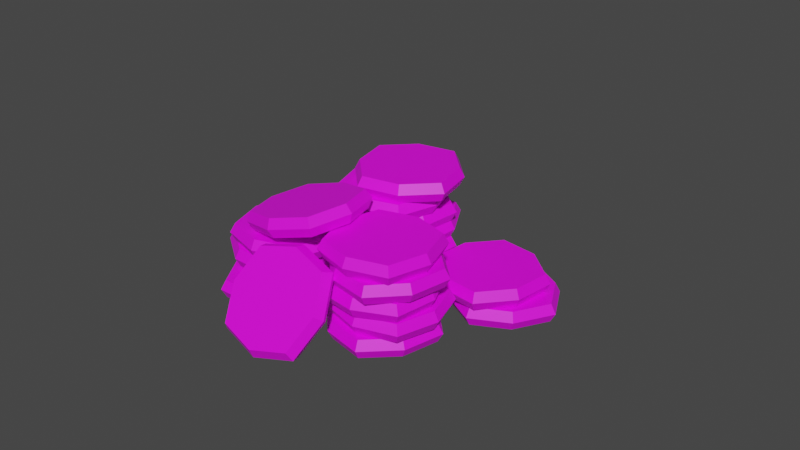 # Source: 20coins.blend  (saved by Blender 2.82.7; exported with 4.5.12 LTS)
import bpy
from mathutils import Matrix  # noqa: F401  (used for matrix-valued properties, if any)

bpy.ops.wm.read_factory_settings(use_empty=True)
scene = bpy.context.scene
scene.name = 'Scene'

# ---- collections
col_collection = bpy.data.collections.new('Collection'); scene.collection.children.link(col_collection)

# ---- images (referenced by path relative to the original .blend; pixels are not part of the script)
import os
ASSET_DIR = os.environ.get("B2B_ASSET_DIR", "")  # directory of the original .blend (textures are referenced by path, not embedded)
HERE = os.path.dirname(os.path.abspath(__file__))  # packed textures are extracted next to this script under _unpacked/

def load_image(name, relpath, width, height, colorspace="sRGB"):
    """Load a texture the original file referenced (path relative to the .blend, or extracted next to this script)."""
    p = next((c for c in (os.path.join(HERE, relpath), os.path.join(ASSET_DIR, relpath)) if relpath and os.path.exists(c)), "")
    if p:
        img = bpy.data.images.load(p, check_existing=True)
        img.name = name
    else:  # same state as the original file: an image datablock whose file is absent (Cycles renders it pink)
        img = bpy.data.images.new(name, width, height)
        img.source = "FILE"
        img.filepath = "//" + (relpath or name)
    img.colorspace_settings.name = colorspace
    return img
img_1coin_png_033 = load_image('1coin.png.033', '1coin.png', 1024, 1024, 'sRGB')
img_1coin_png = load_image('1coin.png', '1coin.png', 1024, 1024, 'sRGB')
img_1coin_png_001 = load_image('1coin.png.001', '1coin.png', 1024, 1024, 'sRGB')
img_1coin_png_002 = load_image('1coin.png.002', '1coin.png', 1024, 1024, 'sRGB')
img_1coin_png_003 = load_image('1coin.png.003', '1coin.png', 1024, 1024, 'sRGB')
img_1coin_png_004 = load_image('1coin.png.004', '1coin.png', 1024, 1024, 'sRGB')
img_1coin_png_005 = load_image('1coin.png.005', '1coin.png', 1024, 1024, 'sRGB')
img_1coin_png_020 = load_image('1coin.png.020', '1coin.png', 1024, 1024, 'sRGB')
img_1coin_png_021 = load_image('1coin.png.021', '1coin.png', 1024, 1024, 'sRGB')
img_1coin_png_022 = load_image('1coin.png.022', '1coin.png', 1024, 1024, 'sRGB')
img_1coin_png_023 = load_image('1coin.png.023', '1coin.png', 1024, 1024, 'sRGB')
img_1coin_png_024 = load_image('1coin.png.024', '1coin.png', 1024, 1024, 'sRGB')
img_1coin_png_025 = load_image('1coin.png.025', '1coin.png', 1024, 1024, 'sRGB')
img_1coin_png_026 = load_image('1coin.png.026', '1coin.png', 1024, 1024, 'sRGB')
img_1coin_png_027 = load_image('1coin.png.027', '1coin.png', 1024, 1024, 'sRGB')
img_1coin_png_028 = load_image('1coin.png.028', '1coin.png', 1024, 1024, 'sRGB')
img_1coin_png_029 = load_image('1coin.png.029', '1coin.png', 1024, 1024, 'sRGB')
img_1coin_png_030 = load_image('1coin.png.030', '1coin.png', 1024, 1024, 'sRGB')
img_1coin_png_031 = load_image('1coin.png.031', '1coin.png', 1024, 1024, 'sRGB')
img_1coin_png_032 = load_image('1coin.png.032', '1coin.png', 1024, 1024, 'sRGB')

# ---- materials (node trees are filled in below, after node groups)
mat_material_034 = bpy.data.materials.new('Material.034')
mat_material_034.use_transparent_shadow = False
mat_material_034.preview_render_type = 'FLAT'
mat_material_002 = bpy.data.materials.new('Material.002')
mat_material_002.use_transparent_shadow = False
mat_material_002.preview_render_type = 'FLAT'
mat_material_001 = bpy.data.materials.new('Material.001')
mat_material_001.use_transparent_shadow = False
mat_material_001.preview_render_type = 'FLAT'
mat_material_003 = bpy.data.materials.new('Material.003')
mat_material_003.use_transparent_shadow = False
mat_material_003.preview_render_type = 'FLAT'
mat_material_004 = bpy.data.materials.new('Material.004')
mat_material_004.use_transparent_shadow = False
mat_material_004.preview_render_type = 'FLAT'
mat_material_005 = bpy.data.materials.new('Material.005')
mat_material_005.use_transparent_shadow = False
mat_material_005.preview_render_type = 'FLAT'
mat_material_006 = bpy.data.materials.new('Material.006')
mat_material_006.use_transparent_shadow = False
mat_material_006.preview_render_type = 'FLAT'
mat_material_021 = bpy.data.materials.new('Material.021')
mat_material_021.use_transparent_shadow = False
mat_material_021.preview_render_type = 'FLAT'
mat_material_022 = bpy.data.materials.new('Material.022')
mat_material_022.use_transparent_shadow = False
mat_material_022.preview_render_type = 'FLAT'
mat_material_023 = bpy.data.materials.new('Material.023')
mat_material_023.use_transparent_shadow = False
mat_material_023.preview_render_type = 'FLAT'
mat_material_024 = bpy.data.materials.new('Material.024')
mat_material_024.use_transparent_shadow = False
mat_material_024.preview_render_type = 'FLAT'
mat_material_025 = bpy.data.materials.new('Material.025')
mat_material_025.use_transparent_shadow = False
mat_material_025.preview_render_type = 'FLAT'
mat_material_026 = bpy.data.materials.new('Material.026')
mat_material_026.use_transparent_shadow = False
mat_material_026.preview_render_type = 'FLAT'
mat_material_027 = bpy.data.materials.new('Material.027')
mat_material_027.use_transparent_shadow = False
mat_material_027.preview_render_type = 'FLAT'
mat_material_028 = bpy.data.materials.new('Material.028')
mat_material_028.use_transparent_shadow = False
mat_material_028.preview_render_type = 'FLAT'
mat_material_029 = bpy.data.materials.new('Material.029')
mat_material_029.use_transparent_shadow = False
mat_material_029.preview_render_type = 'FLAT'
mat_material_030 = bpy.data.materials.new('Material.030')
mat_material_030.use_transparent_shadow = False
mat_material_030.preview_render_type = 'FLAT'
mat_material_031 = bpy.data.materials.new('Material.031')
mat_material_031.use_transparent_shadow = False
mat_material_031.preview_render_type = 'FLAT'
mat_material_032 = bpy.data.materials.new('Material.032')
mat_material_032.use_transparent_shadow = False
mat_material_032.preview_render_type = 'FLAT'
mat_material_033 = bpy.data.materials.new('Material.033')
mat_material_033.use_transparent_shadow = False
mat_material_033.preview_render_type = 'FLAT'

# ---- material node trees
mat_material_034.use_nodes = True; mat_material_034.node_tree.nodes.clear()
_N = mat_material_034.node_tree.nodes; _L = mat_material_034.node_tree.links
n0 = _N.new('ShaderNodeOutputMaterial'); n0.name = 'Material Output'; n0.location = (300, 300)
n1 = _N.new('ShaderNodeBsdfPrincipled'); n1.name = 'Principled BSDF'; n1.location = (10, 300)
n1.distribution = 'GGX'
n1.subsurface_method = 'BURLEY'
n1.inputs[3].default_value = 1.45
n1.inputs[27].default_value = (0.0, 0.0, 0.0, 1.0)
n1.inputs[28].default_value = 1.0
n2 = _N.new('ShaderNodeTexImage'); n2.name = 'Image Texture'; n2.location = (-280, 280)
n2.image = img_1coin_png_033
_L.new(n1.outputs[0], n0.inputs[0])
_L.new(n2.outputs[0], n1.inputs[0])
n0.is_active_output = True
mat_material_002.use_nodes = True; mat_material_002.node_tree.nodes.clear()
_N = mat_material_002.node_tree.nodes; _L = mat_material_002.node_tree.links
n0 = _N.new('ShaderNodeOutputMaterial'); n0.name = 'Material Output'; n0.location = (300, 300)
n1 = _N.new('ShaderNodeBsdfPrincipled'); n1.name = 'Principled BSDF'; n1.location = (10, 300)
n1.distribution = 'GGX'
n1.subsurface_method = 'BURLEY'
n1.inputs[3].default_value = 1.45
n1.inputs[27].default_value = (0.0, 0.0, 0.0, 1.0)
n1.inputs[28].default_value = 1.0
n2 = _N.new('ShaderNodeTexImage'); n2.name = 'Image Texture'; n2.location = (-280, 280)
n2.image = img_1coin_png
_L.new(n1.outputs[0], n0.inputs[0])
_L.new(n2.outputs[0], n1.inputs[0])
n0.is_active_output = True
mat_material_001.use_nodes = True; mat_material_001.node_tree.nodes.clear()
_N = mat_material_001.node_tree.nodes; _L = mat_material_001.node_tree.links
n0 = _N.new('ShaderNodeOutputMaterial'); n0.name = 'Material Output'; n0.location = (300, 300)
n1 = _N.new('ShaderNodeBsdfPrincipled'); n1.name = 'Principled BSDF'; n1.location = (10, 300)
n1.distribution = 'GGX'
n1.subsurface_method = 'BURLEY'
n1.inputs[3].default_value = 1.45
n1.inputs[27].default_value = (0.0, 0.0, 0.0, 1.0)
n1.inputs[28].default_value = 1.0
n2 = _N.new('ShaderNodeTexImage'); n2.name = 'Image Texture'; n2.location = (-280, 280)
n2.image = img_1coin_png_001
_L.new(n1.outputs[0], n0.inputs[0])
_L.new(n2.outputs[0], n1.inputs[0])
n0.is_active_output = True
mat_material_003.use_nodes = True; mat_material_003.node_tree.nodes.clear()
_N = mat_material_003.node_tree.nodes; _L = mat_material_003.node_tree.links
n0 = _N.new('ShaderNodeOutputMaterial'); n0.name = 'Material Output'; n0.location = (300, 300)
n1 = _N.new('ShaderNodeBsdfPrincipled'); n1.name = 'Principled BSDF'; n1.location = (10, 300)
n1.distribution = 'GGX'
n1.subsurface_method = 'BURLEY'
n1.inputs[3].default_value = 1.45
n1.inputs[27].default_value = (0.0, 0.0, 0.0, 1.0)
n1.inputs[28].default_value = 1.0
n2 = _N.new('ShaderNodeTexImage'); n2.name = 'Image Texture'; n2.location = (-280, 280)
n2.image = img_1coin_png_002
_L.new(n1.outputs[0], n0.inputs[0])
_L.new(n2.outputs[0], n1.inputs[0])
n0.is_active_output = True
mat_material_004.use_nodes = True; mat_material_004.node_tree.nodes.clear()
_N = mat_material_004.node_tree.nodes; _L = mat_material_004.node_tree.links
n0 = _N.new('ShaderNodeOutputMaterial'); n0.name = 'Material Output'; n0.location = (300, 300)
n1 = _N.new('ShaderNodeBsdfPrincipled'); n1.name = 'Principled BSDF'; n1.location = (10, 300)
n1.distribution = 'GGX'
n1.subsurface_method = 'BURLEY'
n1.inputs[3].default_value = 1.45
n1.inputs[27].default_value = (0.0, 0.0, 0.0, 1.0)
n1.inputs[28].default_value = 1.0
n2 = _N.new('ShaderNodeTexImage'); n2.name = 'Image Texture'; n2.location = (-280, 280)
n2.image = img_1coin_png_003
_L.new(n1.outputs[0], n0.inputs[0])
_L.new(n2.outputs[0], n1.inputs[0])
n0.is_active_output = True
mat_material_005.use_nodes = True; mat_material_005.node_tree.nodes.clear()
_N = mat_material_005.node_tree.nodes; _L = mat_material_005.node_tree.links
n0 = _N.new('ShaderNodeOutputMaterial'); n0.name = 'Material Output'; n0.location = (300, 300)
n1 = _N.new('ShaderNodeBsdfPrincipled'); n1.name = 'Principled BSDF'; n1.location = (10, 300)
n1.distribution = 'GGX'
n1.subsurface_method = 'BURLEY'
n1.inputs[3].default_value = 1.45
n1.inputs[27].default_value = (0.0, 0.0, 0.0, 1.0)
n1.inputs[28].default_value = 1.0
n2 = _N.new('ShaderNodeTexImage'); n2.name = 'Image Texture'; n2.location = (-280, 280)
n2.image = img_1coin_png_004
_L.new(n1.outputs[0], n0.inputs[0])
_L.new(n2.outputs[0], n1.inputs[0])
n0.is_active_output = True
mat_material_006.use_nodes = True; mat_material_006.node_tree.nodes.clear()
_N = mat_material_006.node_tree.nodes; _L = mat_material_006.node_tree.links
n0 = _N.new('ShaderNodeOutputMaterial'); n0.name = 'Material Output'; n0.location = (300, 300)
n1 = _N.new('ShaderNodeBsdfPrincipled'); n1.name = 'Principled BSDF'; n1.location = (10, 300)
n1.distribution = 'GGX'
n1.subsurface_method = 'BURLEY'
n1.inputs[3].default_value = 1.45
n1.inputs[27].default_value = (0.0, 0.0, 0.0, 1.0)
n1.inputs[28].default_value = 1.0
n2 = _N.new('ShaderNodeTexImage'); n2.name = 'Image Texture'; n2.location = (-280, 280)
n2.image = img_1coin_png_005
_L.new(n1.outputs[0], n0.inputs[0])
_L.new(n2.outputs[0], n1.inputs[0])
n0.is_active_output = True
mat_material_021.use_nodes = True; mat_material_021.node_tree.nodes.clear()
_N = mat_material_021.node_tree.nodes; _L = mat_material_021.node_tree.links
n0 = _N.new('ShaderNodeOutputMaterial'); n0.name = 'Material Output'; n0.location = (300, 300)
n1 = _N.new('ShaderNodeBsdfPrincipled'); n1.name = 'Principled BSDF'; n1.location = (10, 300)
n1.distribution = 'GGX'
n1.subsurface_method = 'BURLEY'
n1.inputs[3].default_value = 1.45
n1.inputs[27].default_value = (0.0, 0.0, 0.0, 1.0)
n1.inputs[28].default_value = 1.0
n2 = _N.new('ShaderNodeTexImage'); n2.name = 'Image Texture'; n2.location = (-280, 280)
n2.image = img_1coin_png_020
_L.new(n1.outputs[0], n0.inputs[0])
_L.new(n2.outputs[0], n1.inputs[0])
n0.is_active_output = True
mat_material_022.use_nodes = True; mat_material_022.node_tree.nodes.clear()
_N = mat_material_022.node_tree.nodes; _L = mat_material_022.node_tree.links
n0 = _N.new('ShaderNodeOutputMaterial'); n0.name = 'Material Output'; n0.location = (300, 300)
n1 = _N.new('ShaderNodeBsdfPrincipled'); n1.name = 'Principled BSDF'; n1.location = (10, 300)
n1.distribution = 'GGX'
n1.subsurface_method = 'BURLEY'
n1.inputs[3].default_value = 1.45
n1.inputs[27].default_value = (0.0, 0.0, 0.0, 1.0)
n1.inputs[28].default_value = 1.0
n2 = _N.new('ShaderNodeTexImage'); n2.name = 'Image Texture'; n2.location = (-280, 280)
n2.image = img_1coin_png_021
_L.new(n1.outputs[0], n0.inputs[0])
_L.new(n2.outputs[0], n1.inputs[0])
n0.is_active_output = True
mat_material_023.use_nodes = True; mat_material_023.node_tree.nodes.clear()
_N = mat_material_023.node_tree.nodes; _L = mat_material_023.node_tree.links
n0 = _N.new('ShaderNodeOutputMaterial'); n0.name = 'Material Output'; n0.location = (300, 300)
n1 = _N.new('ShaderNodeBsdfPrincipled'); n1.name = 'Principled BSDF'; n1.location = (10, 300)
n1.distribution = 'GGX'
n1.subsurface_method = 'BURLEY'
n1.inputs[3].default_value = 1.45
n1.inputs[27].default_value = (0.0, 0.0, 0.0, 1.0)
n1.inputs[28].default_value = 1.0
n2 = _N.new('ShaderNodeTexImage'); n2.name = 'Image Texture'; n2.location = (-280, 280)
n2.image = img_1coin_png_022
_L.new(n1.outputs[0], n0.inputs[0])
_L.new(n2.outputs[0], n1.inputs[0])
n0.is_active_output = True
mat_material_024.use_nodes = True; mat_material_024.node_tree.nodes.clear()
_N = mat_material_024.node_tree.nodes; _L = mat_material_024.node_tree.links
n0 = _N.new('ShaderNodeOutputMaterial'); n0.name = 'Material Output'; n0.location = (300, 300)
n1 = _N.new('ShaderNodeBsdfPrincipled'); n1.name = 'Principled BSDF'; n1.location = (10, 300)
n1.distribution = 'GGX'
n1.subsurface_method = 'BURLEY'
n1.inputs[3].default_value = 1.45
n1.inputs[27].default_value = (0.0, 0.0, 0.0, 1.0)
n1.inputs[28].default_value = 1.0
n2 = _N.new('ShaderNodeTexImage'); n2.name = 'Image Texture'; n2.location = (-280, 280)
n2.image = img_1coin_png_023
_L.new(n1.outputs[0], n0.inputs[0])
_L.new(n2.outputs[0], n1.inputs[0])
n0.is_active_output = True
mat_material_025.use_nodes = True; mat_material_025.node_tree.nodes.clear()
_N = mat_material_025.node_tree.nodes; _L = mat_material_025.node_tree.links
n0 = _N.new('ShaderNodeOutputMaterial'); n0.name = 'Material Output'; n0.location = (300, 300)
n1 = _N.new('ShaderNodeBsdfPrincipled'); n1.name = 'Principled BSDF'; n1.location = (10, 300)
n1.distribution = 'GGX'
n1.subsurface_method = 'BURLEY'
n1.inputs[3].default_value = 1.45
n1.inputs[27].default_value = (0.0, 0.0, 0.0, 1.0)
n1.inputs[28].default_value = 1.0
n2 = _N.new('ShaderNodeTexImage'); n2.name = 'Image Texture'; n2.location = (-280, 280)
n2.image = img_1coin_png_024
_L.new(n1.outputs[0], n0.inputs[0])
_L.new(n2.outputs[0], n1.inputs[0])
n0.is_active_output = True
mat_material_026.use_nodes = True; mat_material_026.node_tree.nodes.clear()
_N = mat_material_026.node_tree.nodes; _L = mat_material_026.node_tree.links
n0 = _N.new('ShaderNodeOutputMaterial'); n0.name = 'Material Output'; n0.location = (300, 300)
n1 = _N.new('ShaderNodeBsdfPrincipled'); n1.name = 'Principled BSDF'; n1.location = (10, 300)
n1.distribution = 'GGX'
n1.subsurface_method = 'BURLEY'
n1.inputs[3].default_value = 1.45
n1.inputs[27].default_value = (0.0, 0.0, 0.0, 1.0)
n1.inputs[28].default_value = 1.0
n2 = _N.new('ShaderNodeTexImage'); n2.name = 'Image Texture'; n2.location = (-280, 280)
n2.image = img_1coin_png_025
_L.new(n1.outputs[0], n0.inputs[0])
_L.new(n2.outputs[0], n1.inputs[0])
n0.is_active_output = True
mat_material_027.use_nodes = True; mat_material_027.node_tree.nodes.clear()
_N = mat_material_027.node_tree.nodes; _L = mat_material_027.node_tree.links
n0 = _N.new('ShaderNodeOutputMaterial'); n0.name = 'Material Output'; n0.location = (300, 300)
n1 = _N.new('ShaderNodeBsdfPrincipled'); n1.name = 'Principled BSDF'; n1.location = (10, 300)
n1.distribution = 'GGX'
n1.subsurface_method = 'BURLEY'
n1.inputs[3].default_value = 1.45
n1.inputs[27].default_value = (0.0, 0.0, 0.0, 1.0)
n1.inputs[28].default_value = 1.0
n2 = _N.new('ShaderNodeTexImage'); n2.name = 'Image Texture'; n2.location = (-280, 280)
n2.image = img_1coin_png_026
_L.new(n1.outputs[0], n0.inputs[0])
_L.new(n2.outputs[0], n1.inputs[0])
n0.is_active_output = True
mat_material_028.use_nodes = True; mat_material_028.node_tree.nodes.clear()
_N = mat_material_028.node_tree.nodes; _L = mat_material_028.node_tree.links
n0 = _N.new('ShaderNodeOutputMaterial'); n0.name = 'Material Output'; n0.location = (300, 300)
n1 = _N.new('ShaderNodeBsdfPrincipled'); n1.name = 'Principled BSDF'; n1.location = (10, 300)
n1.distribution = 'GGX'
n1.subsurface_method = 'BURLEY'
n1.inputs[3].default_value = 1.45
n1.inputs[27].default_value = (0.0, 0.0, 0.0, 1.0)
n1.inputs[28].default_value = 1.0
n2 = _N.new('ShaderNodeTexImage'); n2.name = 'Image Texture'; n2.location = (-280, 280)
n2.image = img_1coin_png_027
_L.new(n1.outputs[0], n0.inputs[0])
_L.new(n2.outputs[0], n1.inputs[0])
n0.is_active_output = True
mat_material_029.use_nodes = True; mat_material_029.node_tree.nodes.clear()
_N = mat_material_029.node_tree.nodes; _L = mat_material_029.node_tree.links
n0 = _N.new('ShaderNodeOutputMaterial'); n0.name = 'Material Output'; n0.location = (300, 300)
n1 = _N.new('ShaderNodeBsdfPrincipled'); n1.name = 'Principled BSDF'; n1.location = (10, 300)
n1.distribution = 'GGX'
n1.subsurface_method = 'BURLEY'
n1.inputs[3].default_value = 1.45
n1.inputs[27].default_value = (0.0, 0.0, 0.0, 1.0)
n1.inputs[28].default_value = 1.0
n2 = _N.new('ShaderNodeTexImage'); n2.name = 'Image Texture'; n2.location = (-280, 280)
n2.image = img_1coin_png_028
_L.new(n1.outputs[0], n0.inputs[0])
_L.new(n2.outputs[0], n1.inputs[0])
n0.is_active_output = True
mat_material_030.use_nodes = True; mat_material_030.node_tree.nodes.clear()
_N = mat_material_030.node_tree.nodes; _L = mat_material_030.node_tree.links
n0 = _N.new('ShaderNodeOutputMaterial'); n0.name = 'Material Output'; n0.location = (300, 300)
n1 = _N.new('ShaderNodeBsdfPrincipled'); n1.name = 'Principled BSDF'; n1.location = (10, 300)
n1.distribution = 'GGX'
n1.subsurface_method = 'BURLEY'
n1.inputs[3].default_value = 1.45
n1.inputs[27].default_value = (0.0, 0.0, 0.0, 1.0)
n1.inputs[28].default_value = 1.0
n2 = _N.new('ShaderNodeTexImage'); n2.name = 'Image Texture'; n2.location = (-280, 280)
n2.image = img_1coin_png_029
_L.new(n1.outputs[0], n0.inputs[0])
_L.new(n2.outputs[0], n1.inputs[0])
n0.is_active_output = True
mat_material_031.use_nodes = True; mat_material_031.node_tree.nodes.clear()
_N = mat_material_031.node_tree.nodes; _L = mat_material_031.node_tree.links
n0 = _N.new('ShaderNodeOutputMaterial'); n0.name = 'Material Output'; n0.location = (300, 300)
n1 = _N.new('ShaderNodeBsdfPrincipled'); n1.name = 'Principled BSDF'; n1.location = (10, 300)
n1.distribution = 'GGX'
n1.subsurface_method = 'BURLEY'
n1.inputs[3].default_value = 1.45
n1.inputs[27].default_value = (0.0, 0.0, 0.0, 1.0)
n1.inputs[28].default_value = 1.0
n2 = _N.new('ShaderNodeTexImage'); n2.name = 'Image Texture'; n2.location = (-280, 280)
n2.image = img_1coin_png_030
_L.new(n1.outputs[0], n0.inputs[0])
_L.new(n2.outputs[0], n1.inputs[0])
n0.is_active_output = True
mat_material_032.use_nodes = True; mat_material_032.node_tree.nodes.clear()
_N = mat_material_032.node_tree.nodes; _L = mat_material_032.node_tree.links
n0 = _N.new('ShaderNodeOutputMaterial'); n0.name = 'Material Output'; n0.location = (300, 300)
n1 = _N.new('ShaderNodeBsdfPrincipled'); n1.name = 'Principled BSDF'; n1.location = (10, 300)
n1.distribution = 'GGX'
n1.subsurface_method = 'BURLEY'
n1.inputs[3].default_value = 1.45
n1.inputs[27].default_value = (0.0, 0.0, 0.0, 1.0)
n1.inputs[28].default_value = 1.0
n2 = _N.new('ShaderNodeTexImage'); n2.name = 'Image Texture'; n2.location = (-280, 280)
n2.image = img_1coin_png_031
_L.new(n1.outputs[0], n0.inputs[0])
_L.new(n2.outputs[0], n1.inputs[0])
n0.is_active_output = True
mat_material_033.use_nodes = True; mat_material_033.node_tree.nodes.clear()
_N = mat_material_033.node_tree.nodes; _L = mat_material_033.node_tree.links
n0 = _N.new('ShaderNodeOutputMaterial'); n0.name = 'Material Output'; n0.location = (300, 300)
n1 = _N.new('ShaderNodeBsdfPrincipled'); n1.name = 'Principled BSDF'; n1.location = (10, 300)
n1.distribution = 'GGX'
n1.subsurface_method = 'BURLEY'
n1.inputs[3].default_value = 1.45
n1.inputs[27].default_value = (0.0, 0.0, 0.0, 1.0)
n1.inputs[28].default_value = 1.0
n2 = _N.new('ShaderNodeTexImage'); n2.name = 'Image Texture'; n2.location = (-280, 280)
n2.image = img_1coin_png_032
_L.new(n1.outputs[0], n0.inputs[0])
_L.new(n2.outputs[0], n1.inputs[0])
n0.is_active_output = True

# ---- world
world_world = bpy.data.worlds.new('World'); scene.world = world_world
world_world.use_nodes = True; world_world.node_tree.nodes.clear()
_N = world_world.node_tree.nodes; _L = world_world.node_tree.links
n0 = _N.new('ShaderNodeOutputWorld'); n0.name = 'World Output'; n0.location = (300, 300)
n1 = _N.new('ShaderNodeBackground'); n1.name = 'Background'; n1.location = (10, 300)
n1.inputs[0].default_value = (0.05088, 0.05088, 0.05088, 1.0)
_L.new(n1.outputs[0], n0.inputs[0])
n0.is_active_output = True
world_world.color = (0.05088, 0.05088, 0.05088)
world_world.use_sun_shadow = False
world_world.sun_shadow_jitter_overblur = 0.0

# ---- meshes
me_cube_033 = bpy.data.meshes.new('Cube.033')
me_cube_033.from_pydata([(-0.294, 3.553, 0.355), (-0.294, 3.553, 0.005), (-0.294, 2.153, 0.355), (-0.294, 2.153, 0.005), (-1.694, 3.553, 0.355), (-1.694, 3.553, 0.005), (-1.694, 2.153, 0.355), (-1.694, 2.153, 0.005), (-1.904, 2.853, 0.005), (-0.08402, 2.853, 0.355), (-1.904, 2.853, 0.355), (-0.08402, 2.853, 0.005), (-0.994, 3.763, 0.005), (-0.994, 1.943, 0.355), (-0.994, 1.943, 0.005), (-0.994, 3.763, 0.355), (-0.994, 2.853, 0.005), (-0.994, 2.853, 0.355), (-0.224, 3.623, 0.18), (-1.764, 2.083, 0.18), (-0.224, 2.083, 0.18), (-1.764, 3.623, 0.18), (0.006978, 2.853, 0.18), (-1.995, 2.853, 0.18), (-0.994, 3.854, 0.18), (-0.994, 1.852, 0.18), (1.346, -1.533, 0.355), (1.346, -1.533, 0.005), (0.2044, -2.343, 0.355), (0.2044, -2.343, 0.005), (0.5362, -0.3914, 0.355), (0.5362, -0.3914, 0.005), (-0.6057, -1.201, 0.355), (-0.6057, -1.201, 0.005), (-0.1563, -0.6252, 0.005), (0.8968, -2.11, 0.355), (-0.1563, -0.6252, 0.355), (0.8968, -2.11, 0.005), (1.112, -0.8408, 0.005), (-0.3719, -1.894, 0.355), (-0.3719, -1.894, 0.005), (1.112, -0.8408, 0.355), (0.3703, -1.367, 0.005), (0.3703, -1.367, 0.355), (1.444, -1.55, 0.18), (-0.7033, -1.185, 0.18), (0.1878, -2.441, 0.18), (0.5528, -0.2938, 0.18), (0.9495, -2.184, 0.18), (-0.2089, -0.5509, 0.18), (1.187, -0.7882, 0.18), (-0.4462, -1.947, 0.18), (1.432, -1.001, 0.7099), (1.432, -1.001, 0.3599), (0.8408, -2.27, 0.7099), (0.8408, -2.27, 0.3599), (0.1631, -0.4098, 0.7099), (0.1631, -0.4098, 0.3599), (-0.4282, -1.679, 0.7099), (-0.4282, -1.679, 0.3599), (-0.3229, -0.9556, 0.3599), (1.327, -1.724, 0.7099), (-0.3229, -0.9556, 0.7099), (1.327, -1.724, 0.3599), (0.8863, -0.5151, 0.3599), (0.1176, -2.165, 0.7099), (0.1176, -2.165, 0.3599), (0.8863, -0.5151, 0.7099), (0.5019, -1.34, 0.3599), (0.5019, -1.34, 0.7099), (1.525, -0.9673, 0.5349), (-0.5212, -1.713, 0.5349), (0.8747, -2.363, 0.5349), (0.1292, -0.3168, 0.5349), (1.409, -1.763, 0.5349), (-0.4054, -0.9172, 0.5349), (0.9247, -0.4327, 0.5349), (0.07916, -2.247, 0.5349), (1.247, -0.9077, 1.065), (1.247, -0.9077, 0.7148), (0.8299, -2.244, 1.065), (0.8299, -2.244, 0.7148), (-0.08941, -0.4906, 1.065), (-0.08941, -0.4906, 0.7148), (-0.5065, -1.827, 1.065), (-0.5065, -1.827, 0.7148), (-0.4984, -1.096, 0.7148), (1.239, -1.638, 1.065), (-0.4984, -1.096, 1.065), (1.239, -1.638, 0.7148), (0.6414, -0.4987, 0.7148), (0.09916, -2.236, 1.065), (0.09916, -2.236, 0.7148), (0.6414, -0.4987, 1.065), (0.3703, -1.367, 0.7148), (0.3703, -1.367, 1.065), (1.335, -0.8617, 0.8898), (-0.5942, -1.873, 0.8898), (0.8759, -2.332, 0.8898), (-0.1354, -0.4029, 0.8898), (1.326, -1.666, 0.8898), (-0.5853, -1.069, 0.8898), (0.6685, -0.4118, 0.8898), (0.07205, -2.323, 0.8898), (1.451, -1.542, 1.42), (1.451, -1.542, 1.07), (0.3404, -2.395, 1.42), (0.3404, -2.395, 1.07), (0.5975, -0.4318, 1.42), (0.5975, -0.4318, 1.07), (-0.5126, -1.285, 1.42), (-0.5126, -1.285, 1.07), (-0.08553, -0.6918, 1.07), (1.023, -2.135, 1.42), (-0.08553, -0.6918, 1.42), (1.023, -2.135, 1.07), (1.191, -0.8589, 1.07), (-0.2526, -1.968, 1.42), (-0.2526, -1.968, 1.07), (1.191, -0.8589, 1.42), (0.4689, -1.413, 1.07), (0.4689, -1.413, 1.42), (1.549, -1.555, 1.245), (-0.6108, -1.272, 1.245), (0.3276, -2.493, 1.245), (0.6103, -0.3336, 1.245), (1.079, -2.207, 1.245), (-0.141, -0.6196, 1.245), (1.263, -0.8034, 1.245), (-0.3248, -2.023, 1.245), (1.3, -1.029, 1.775), (1.3, -1.029, 1.425), (0.7091, -2.298, 1.775), (0.7091, -2.298, 1.425), (0.03142, -0.4372, 1.775), (0.03142, -0.4372, 1.425), (-0.5599, -1.706, 1.775), (-0.5599, -1.706, 1.425), (-0.4546, -0.983, 1.425), (1.195, -1.752, 1.775), (-0.4546, -0.983, 1.775), (1.195, -1.752, 1.425), (0.7546, -0.5425, 1.425), (-0.01408, -2.192, 1.775), (-0.01408, -2.192, 1.425), (0.7546, -0.5425, 1.775), (0.3703, -1.367, 1.425), (0.3703, -1.367, 1.775), (1.393, -0.9946, 1.6), (-0.6529, -1.74, 1.6), (0.743, -2.391, 1.6), (-0.002462, -0.3442, 1.6), (1.278, -1.79, 1.6), (-0.5371, -0.9446, 1.6), (0.7931, -0.46, 1.6), (-0.05252, -2.275, 1.6), (0.8674, 1.291, 0.355), (0.8674, 1.291, 0.005), (0.2761, 0.02165, 0.355), (0.2761, 0.02165, 0.005), (-0.4016, 1.882, 0.355), (-0.4016, 1.882, 0.005), (-0.9929, 0.613, 0.355), (-0.9929, 0.613, 0.005), (-0.8876, 1.336, 0.005), (0.7621, 0.5674, 0.355), (-0.8876, 1.336, 0.355), (0.7621, 0.5674, 0.005), (0.3216, 1.777, 0.005), (-0.4471, 0.127, 0.355), (-0.4471, 0.127, 0.005), (0.3216, 1.777, 0.355), (-0.06273, 0.9518, 0.005), (-0.06273, 0.9518, 0.355), (0.9604, 1.325, 0.18), (-1.086, 0.5791, 0.18), (0.31, -0.07137, 0.18), (-0.4355, 1.975, 0.18), (0.8446, 0.529, 0.18), (-0.9701, 1.375, 0.18), (0.3601, 1.859, 0.18), (-0.4855, 0.04447, 0.18), (1.03, 0.8834, 0.7162), (1.03, 0.8834, 0.3662), (0.01917, -0.08572, 0.7162), (0.01917, -0.08572, 0.3662), (0.06046, 1.894, 0.7162), (0.06046, 1.894, 0.3662), (-0.9499, 0.9247, 0.7162), (-0.9499, 0.9247, 0.3662), (-0.5901, 1.561, 0.3662), (0.6697, 0.2473, 0.7162), (-0.5901, 1.561, 0.7162), (0.6697, 0.2473, 0.3662), (0.6966, 1.534, 0.3662), (-0.6169, 0.2741, 0.7162), (-0.6169, 0.2741, 0.3662), (0.6966, 1.534, 0.7162), (0.03982, 0.904, 0.3662), (0.03982, 0.904, 0.7162), (1.129, 0.8813, 0.5412), (-1.049, 0.9267, 0.5412), (0.01711, -0.1847, 0.5412), (0.06252, 1.993, 0.5412), (0.7327, 0.1816, 0.5412), (-0.6531, 1.626, 0.5412), (0.7622, 1.597, 0.5412), (-0.6826, 0.2111, 0.5412), (0.9527, 1.605, 1.063), (0.9527, 1.605, 0.7129), (0.6512, 0.2383, 1.063), (0.6512, 0.2383, 0.7129), (-0.4144, 1.907, 1.063), (-0.4144, 1.907, 0.7129), (-0.7159, 0.5399, 1.063), (-0.7159, 0.5399, 0.7129), (-0.7702, 1.269, 0.7129), (1.007, 0.8767, 1.063), (-0.7702, 1.269, 1.063), (1.007, 0.8767, 0.7129), (0.3144, 1.961, 0.7129), (-0.07761, 0.184, 1.063), (-0.07761, 0.184, 0.7129), (0.3144, 1.961, 1.063), (0.1184, 1.073, 0.7129), (0.1184, 1.073, 1.063), (1.036, 1.659, 0.8879), (-0.7994, 0.4866, 0.8879), (0.7045, 0.1549, 0.8879), (-0.4677, 1.99, 0.8879), (1.096, 0.8571, 0.8879), (-0.8591, 1.288, 0.8879), (0.334, 2.05, 0.8879), (-0.09721, 0.09517, 0.8879), (1.028, 0.8511, 1.417), (1.028, 0.8511, 1.067), (-0.01314, -0.08451, 1.417), (-0.01314, -0.08451, 1.067), (0.09277, 1.893, 1.417), (0.09277, 1.893, 1.067), (-0.9487, 0.957, 1.417), (-0.9487, 0.957, 1.067), (-0.5683, 1.581, 1.067), (0.6479, 0.2271, 1.417), (-0.5683, 1.581, 1.417), (0.6479, 0.2271, 1.067), (0.7168, 1.512, 1.067), (-0.6372, 0.2959, 1.417), (-0.6372, 0.2959, 1.067), (0.7168, 1.512, 1.417), (0.03982, 0.904, 1.067), (0.03982, 0.904, 1.417), (1.127, 0.8458, 1.242), (-1.048, 0.9623, 1.242), (-0.01844, -0.1834, 1.242), (0.09807, 1.991, 1.242), (0.7088, 0.1594, 1.242), (-0.6291, 1.649, 1.242), (0.7845, 1.573, 1.242), (-0.7048, 0.2351, 1.242), (0.8989, 1.09, 1.771), (0.8989, 1.09, 1.421), (0.3076, -0.1787, 1.771), (0.3076, -0.1787, 1.421), (-0.3701, 1.682, 1.771), (-0.3701, 1.682, 1.421), (-0.9614, 0.4126, 1.771), (-0.9614, 0.4126, 1.421), (-0.8561, 1.136, 1.421), (0.7936, 0.3671, 1.771), (-0.8561, 1.136, 1.771), (0.7936, 0.3671, 1.421), (0.3531, 1.576, 1.421), (-0.4156, -0.07339, 1.771), (-0.4156, -0.07339, 1.421), (0.3531, 1.576, 1.771), (-0.03127, 0.7515, 1.421), (-0.03127, 0.7515, 1.771), (0.9919, 1.124, 1.596), (-1.054, 0.3787, 1.596), (0.3415, -0.2717, 1.596), (-0.404, 1.775, 1.596), (0.8761, 0.3287, 1.596), (-0.9386, 1.174, 1.596), (0.3915, 1.659, 1.596), (-0.4541, -0.1559, 1.596), (0.9117, 1.543, 2.125), (0.9117, 1.543, 1.775), (0.9899, 0.1454, 2.125), (0.9899, 0.1454, 1.775), (-0.4861, 1.465, 2.125), (-0.4861, 1.465, 1.775), (-0.4079, 0.06719, 2.125), (-0.4079, 0.06719, 1.775), (-0.6567, 0.7544, 1.775), (1.16, 0.856, 2.125), (-0.6567, 0.7544, 2.125), (1.16, 0.856, 1.775), (0.2011, 1.714, 1.775), (0.3027, -0.1034, 2.125), (0.3027, -0.1034, 1.775), (0.2011, 1.714, 2.125), (0.2519, 0.8052, 1.775), (0.2519, 0.8052, 2.125), (0.9777, 1.617, 1.95), (-0.4739, -0.006611, 1.95), (1.064, 0.07941, 1.95), (-0.5599, 1.531, 1.95), (1.251, 0.8611, 1.95), (-0.7475, 0.7493, 1.95), (0.196, 1.805, 1.95), (0.3078, -0.1942, 1.95), (-0.9861, 0.05478, 0.355), (-0.9861, 0.05478, 0.005), (-1.229, -1.324, 0.355), (-1.229, -1.324, 0.005), (-2.365, 0.2979, 0.355), (-2.365, 0.2979, 0.005), (-2.608, -1.081, 0.355), (-2.608, -1.081, 0.005), (-2.693, -0.355, 0.005), (-0.9008, -0.6711, 0.355), (-2.693, -0.355, 0.355), (-0.9008, -0.6711, 0.005), (-1.639, 0.3832, 0.005), (-1.955, -1.409, 0.355), (-1.955, -1.409, 0.005), (-1.639, 0.3832, 0.355), (-1.797, -0.513, 0.005), (-1.797, -0.513, 0.355), (-0.905, 0.1116, 0.18), (-2.689, -1.138, 0.18), (-1.172, -1.405, 0.18), (-2.422, 0.379, 0.18), (-0.8112, -0.6869, 0.18), (-2.783, -0.3392, 0.18), (-1.623, 0.4728, 0.18), (-1.971, -1.499, 0.18), (-0.5985, -0.02549, 0.7047), (-0.5985, -0.02549, 0.3547), (-1.281, -1.248, 0.7047), (-1.281, -1.248, 0.3547), (-1.821, 0.6567, 0.7047), (-1.821, 0.6567, 0.3547), (-2.503, -0.5659, 0.7047), (-2.503, -0.5659, 0.3547), (-2.346, 0.1477, 0.3547), (-0.7562, -0.7391, 0.7047), (-2.346, 0.1477, 0.7047), (-0.7562, -0.7391, 0.3547), (-1.107, 0.499, 0.3547), (-1.994, -1.09, 0.7047), (-1.994, -1.09, 0.3547), (-1.107, 0.499, 0.7047), (-1.551, -0.2957, 0.3547), (-1.551, -0.2957, 0.7047), (-0.5033, 0.001529, 0.5297), (-2.598, -0.5929, 0.5297), (-1.254, -1.343, 0.5297), (-1.848, 0.7519, 0.5297), (-0.6767, -0.7834, 0.5297), (-2.425, 0.192, 0.5297), (-1.063, 0.5784, 0.5297), (-2.039, -1.17, 0.5297), (-0.6505, -0.4794, 1.06), (-0.6505, -0.4794, 0.7103), (-1.632, -1.478, 1.06), (-1.632, -1.478, 0.7103), (-1.649, 0.5019, 1.06), (-1.649, 0.5019, 0.7103), (-2.63, -0.4965, 1.06), (-2.63, -0.4965, 0.7103), (-2.289, 0.1499, 0.7103), (-0.9915, -1.126, 1.06), (-2.289, 0.1499, 1.06), (-0.9915, -1.126, 0.7103), (-1.003, 0.161, 0.7103), (-2.278, -1.137, 1.06), (-2.278, -1.137, 0.7103), (-1.003, 0.161, 1.06), (-1.64, -0.488, 0.7103), (-1.64, -0.488, 1.06), (-0.5515, -0.4786, 0.8853), (-2.729, -0.4974, 0.8853), (-1.631, -1.577, 0.8853), (-1.65, 0.6009, 0.8853), (-0.9266, -1.19, 0.8853), (-2.354, 0.2137, 0.8853), (-0.9388, 0.2259, 0.8853), (-2.342, -1.202, 0.8853), (-0.5741, -0.2126, 1.416), (-0.5741, -0.2126, 1.066), (-1.165, -1.482, 1.416), (-1.165, -1.482, 1.066), (-1.843, 0.3787, 1.416), (-1.843, 0.3787, 1.066), (-2.434, -0.8903, 1.416), (-2.434, -0.8903, 1.066), (-2.329, -0.1671, 1.066), (-0.6794, -0.9358, 1.416), (-2.329, -0.1671, 1.416), (-0.6794, -0.9358, 1.066), (-1.12, 0.2734, 1.066), (-1.889, -1.376, 1.416), (-1.889, -1.376, 1.066), (-1.12, 0.2734, 1.416), (-1.504, -0.5515, 1.066), (-1.504, -0.5515, 1.416), (-0.481, -0.1787, 1.241), (-2.527, -0.9242, 1.241), (-1.131, -1.575, 1.241), (-1.877, 0.4717, 1.241), (-0.5969, -0.9742, 1.241), (-2.412, -0.1287, 1.241), (-1.081, 0.3559, 1.241), (-1.927, -1.459, 1.241), (-0.2187, -0.4017, 2.117), (-0.1466, -0.4353, 1.777), (-0.81, -1.671, 2.117), (-0.7379, -1.704, 1.777), (-1.454, 0.1741, 1.799), (-1.382, 0.1405, 1.458), (-2.046, -1.095, 1.799), (-1.974, -1.129, 1.458), (-1.863, -0.4076, 1.411), (-0.329, -1.123, 2.165), (-1.935, -0.374, 1.751), (-0.2569, -1.156, 1.824), (-0.6758, 0.04293, 1.617), (-1.517, -1.573, 1.958), (-1.444, -1.607, 1.617), (-0.7479, 0.07654, 1.958), (-1.06, -0.7819, 1.617), (-1.132, -0.7483, 1.958), (-0.09129, -0.3839, 1.963), (-2.101, -1.146, 1.613), (-0.7417, -1.78, 1.963), (-1.451, 0.2495, 1.613), (-0.2126, -1.177, 2.015), (-1.98, -0.3534, 1.56), (-0.6734, 0.1422, 1.788), (-1.519, -1.672, 1.788), (-0.3879, -2.272, 1.485), (-0.2736, -2.026, 1.263), (-0.7626, -3.076, 0.4018), (-0.6483, -2.83, 0.18), (-1.657, -1.68, 1.485), (-1.543, -1.435, 1.263), (-2.032, -2.484, 0.4018), (-1.917, -2.239, 0.18), (-1.92, -1.748, 0.7215), (-0.3849, -2.762, 0.9433), (-2.035, -1.994, 0.9433), (-0.2706, -2.517, 0.7215), (-0.8518, -1.61, 1.425), (-1.453, -2.901, 0.2394), (-1.339, -2.655, 0.01755), (-0.9662, -1.855, 1.647), (-1.095, -2.133, 0.7215), (-1.21, -2.378, 0.9433), (-0.2485, -2.138, 1.428), (-2.057, -2.372, 0.2368), (-0.6608, -3.023, 0.2368), (-1.644, -1.488, 1.428), (-0.2453, -2.678, 0.8324), (-2.06, -1.833, 0.8324), (-0.8847, -1.68, 1.607), (-1.421, -2.83, 0.05807), (2.615, 0.9003, 0.355), (2.615, 0.9003, 0.005), (3.072, -0.423, 0.355), (3.072, -0.423, 0.005), (1.291, 0.4433, 0.355), (1.291, 0.4433, 0.005), (1.748, -0.88, 0.355), (1.748, -0.88, 0.005), (1.321, -0.2869, 0.005), (3.042, 0.3072, 0.355), (1.321, -0.2869, 0.355), (3.042, 0.3072, 0.005), (1.884, 0.8703, 0.005), (2.479, -0.85, 0.355), (2.479, -0.85, 0.005), (1.884, 0.8703, 0.355), (2.181, 0.01015, 0.005), (2.181, 0.01015, 0.355), (2.658, 0.9893, 0.18), (1.705, -0.969, 0.18), (3.161, -0.4663, 0.18), (1.202, 0.4866, 0.18), (3.128, 0.3369, 0.18), (1.235, -0.3166, 0.18), (1.855, 0.9563, 0.18), (2.508, -0.936, 0.18), (2.898, -0.06, 0.7114), (2.898, -0.06, 0.3614), (1.834, -0.9696, 0.7114), (1.834, -0.9696, 0.3614), (1.989, 1.004, 0.7114), (1.989, 1.004, 0.3614), (0.9246, 0.09463, 0.7114), (0.9246, 0.09463, 0.3614), (1.32, 0.7091, 0.3614), (2.503, -0.6744, 0.7114), (1.32, 0.7091, 0.7114), (2.503, -0.6744, 0.3614), (2.603, 0.6086, 0.3614), (1.22, -0.5739, 0.7114), (1.22, -0.5739, 0.3614), (2.603, 0.6086, 0.7114), (1.912, 0.01731, 0.3614), (1.912, 0.01731, 0.7114), (2.997, -0.06773, 0.5364), (0.8259, 0.1024, 0.5364), (1.827, -1.068, 0.5364), (1.997, 1.103, 0.5364), (2.562, -0.7436, 0.5364), (1.261, 0.7782, 0.5364), (2.672, 0.6677, 0.5364), (1.151, -0.6331, 0.5364)], [], [(17, 10, 6, 13), (25, 13, 6, 19), (23, 10, 4, 21), (16, 11, 3, 14), (22, 9, 2, 20), (24, 15, 0, 18), (18, 0, 9, 22), (12, 1, 11, 16), (19, 6, 10, 23), (15, 4, 10, 17), (0, 15, 17, 9), (5, 12, 16, 8), (21, 4, 15, 24), (8, 16, 14, 7), (20, 2, 13, 25), (9, 17, 13, 2), (3, 20, 25, 14), (5, 21, 24, 12), (7, 19, 23, 8), (1, 18, 22, 11), (12, 24, 18, 1), (11, 22, 20, 3), (8, 23, 21, 5), (14, 25, 19, 7), (43, 36, 32, 39), (51, 39, 32, 45), (49, 36, 30, 47), (42, 37, 29, 40), (48, 35, 28, 46), (50, 41, 26, 44), (44, 26, 35, 48), (38, 27, 37, 42), (45, 32, 36, 49), (41, 30, 36, 43), (26, 41, 43, 35), (31, 38, 42, 34), (47, 30, 41, 50), (34, 42, 40, 33), (46, 28, 39, 51), (35, 43, 39, 28), (29, 46, 51, 40), (31, 47, 50, 38), (33, 45, 49, 34), (27, 44, 48, 37), (38, 50, 44, 27), (37, 48, 46, 29), (34, 49, 47, 31), (40, 51, 45, 33), (69, 62, 58, 65), (77, 65, 58, 71), (75, 62, 56, 73), (68, 63, 55, 66), (74, 61, 54, 72), (76, 67, 52, 70), (70, 52, 61, 74), (64, 53, 63, 68), (71, 58, 62, 75), (67, 56, 62, 69), (52, 67, 69, 61), (57, 64, 68, 60), (73, 56, 67, 76), (60, 68, 66, 59), (72, 54, 65, 77), (61, 69, 65, 54), (55, 72, 77, 66), (57, 73, 76, 64), (59, 71, 75, 60), (53, 70, 74, 63), (64, 76, 70, 53), (63, 74, 72, 55), (60, 75, 73, 57), (66, 77, 71, 59), (95, 88, 84, 91), (103, 91, 84, 97), (101, 88, 82, 99), (94, 89, 81, 92), (100, 87, 80, 98), (102, 93, 78, 96), (96, 78, 87, 100), (90, 79, 89, 94), (97, 84, 88, 101), (93, 82, 88, 95), (78, 93, 95, 87), (83, 90, 94, 86), (99, 82, 93, 102), (86, 94, 92, 85), (98, 80, 91, 103), (87, 95, 91, 80), (81, 98, 103, 92), (83, 99, 102, 90), (85, 97, 101, 86), (79, 96, 100, 89), (90, 102, 96, 79), (89, 100, 98, 81), (86, 101, 99, 83), (92, 103, 97, 85), (121, 114, 110, 117), (129, 117, 110, 123), (127, 114, 108, 125), (120, 115, 107, 118), (126, 113, 106, 124), (128, 119, 104, 122), (122, 104, 113, 126), (116, 105, 115, 120), (123, 110, 114, 127), (119, 108, 114, 121), (104, 119, 121, 113), (109, 116, 120, 112), (125, 108, 119, 128), (112, 120, 118, 111), (124, 106, 117, 129), (113, 121, 117, 106), (107, 124, 129, 118), (109, 125, 128, 116), (111, 123, 127, 112), (105, 122, 126, 115), (116, 128, 122, 105), (115, 126, 124, 107), (112, 127, 125, 109), (118, 129, 123, 111), (147, 140, 136, 143), (155, 143, 136, 149), (153, 140, 134, 151), (146, 141, 133, 144), (152, 139, 132, 150), (154, 145, 130, 148), (148, 130, 139, 152), (142, 131, 141, 146), (149, 136, 140, 153), (145, 134, 140, 147), (130, 145, 147, 139), (135, 142, 146, 138), (151, 134, 145, 154), (138, 146, 144, 137), (150, 132, 143, 155), (139, 147, 143, 132), (133, 150, 155, 144), (135, 151, 154, 142), (137, 149, 153, 138), (131, 148, 152, 141), (142, 154, 148, 131), (141, 152, 150, 133), (138, 153, 151, 135), (144, 155, 149, 137), (173, 166, 162, 169), (181, 169, 162, 175), (179, 166, 160, 177), (172, 167, 159, 170), (178, 165, 158, 176), (180, 171, 156, 174), (174, 156, 165, 178), (168, 157, 167, 172), (175, 162, 166, 179), (171, 160, 166, 173), (156, 171, 173, 165), (161, 168, 172, 164), (177, 160, 171, 180), (164, 172, 170, 163), (176, 158, 169, 181), (165, 173, 169, 158), (159, 176, 181, 170), (161, 177, 180, 168), (163, 175, 179, 164), (157, 174, 178, 167), (168, 180, 174, 157), (167, 178, 176, 159), (164, 179, 177, 161), (170, 181, 175, 163), (199, 192, 188, 195), (207, 195, 188, 201), (205, 192, 186, 203), (198, 193, 185, 196), (204, 191, 184, 202), (206, 197, 182, 200), (200, 182, 191, 204), (194, 183, 193, 198), (201, 188, 192, 205), (197, 186, 192, 199), (182, 197, 199, 191), (187, 194, 198, 190), (203, 186, 197, 206), (190, 198, 196, 189), (202, 184, 195, 207), (191, 199, 195, 184), (185, 202, 207, 196), (187, 203, 206, 194), (189, 201, 205, 190), (183, 200, 204, 193), (194, 206, 200, 183), (193, 204, 202, 185), (190, 205, 203, 187), (196, 207, 201, 189), (225, 218, 214, 221), (233, 221, 214, 227), (231, 218, 212, 229), (224, 219, 211, 222), (230, 217, 210, 228), (232, 223, 208, 226), (226, 208, 217, 230), (220, 209, 219, 224), (227, 214, 218, 231), (223, 212, 218, 225), (208, 223, 225, 217), (213, 220, 224, 216), (229, 212, 223, 232), (216, 224, 222, 215), (228, 210, 221, 233), (217, 225, 221, 210), (211, 228, 233, 222), (213, 229, 232, 220), (215, 227, 231, 216), (209, 226, 230, 219), (220, 232, 226, 209), (219, 230, 228, 211), (216, 231, 229, 213), (222, 233, 227, 215), (251, 244, 240, 247), (259, 247, 240, 253), (257, 244, 238, 255), (250, 245, 237, 248), (256, 243, 236, 254), (258, 249, 234, 252), (252, 234, 243, 256), (246, 235, 245, 250), (253, 240, 244, 257), (249, 238, 244, 251), (234, 249, 251, 243), (239, 246, 250, 242), (255, 238, 249, 258), (242, 250, 248, 241), (254, 236, 247, 259), (243, 251, 247, 236), (237, 254, 259, 248), (239, 255, 258, 246), (241, 253, 257, 242), (235, 252, 256, 245), (246, 258, 252, 235), (245, 256, 254, 237), (242, 257, 255, 239), (248, 259, 253, 241), (277, 270, 266, 273), (285, 273, 266, 279), (283, 270, 264, 281), (276, 271, 263, 274), (282, 269, 262, 280), (284, 275, 260, 278), (278, 260, 269, 282), (272, 261, 271, 276), (279, 266, 270, 283), (275, 264, 270, 277), (260, 275, 277, 269), (265, 272, 276, 268), (281, 264, 275, 284), (268, 276, 274, 267), (280, 262, 273, 285), (269, 277, 273, 262), (263, 280, 285, 274), (265, 281, 284, 272), (267, 279, 283, 268), (261, 278, 282, 271), (272, 284, 278, 261), (271, 282, 280, 263), (268, 283, 281, 265), (274, 285, 279, 267), (303, 296, 292, 299), (311, 299, 292, 305), (309, 296, 290, 307), (302, 297, 289, 300), (308, 295, 288, 306), (310, 301, 286, 304), (304, 286, 295, 308), (298, 287, 297, 302), (305, 292, 296, 309), (301, 290, 296, 303), (286, 301, 303, 295), (291, 298, 302, 294), (307, 290, 301, 310), (294, 302, 300, 293), (306, 288, 299, 311), (295, 303, 299, 288), (289, 306, 311, 300), (291, 307, 310, 298), (293, 305, 309, 294), (287, 304, 308, 297), (298, 310, 304, 287), (297, 308, 306, 289), (294, 309, 307, 291), (300, 311, 305, 293), (329, 322, 318, 325), (337, 325, 318, 331), (335, 322, 316, 333), (328, 323, 315, 326), (334, 321, 314, 332), (336, 327, 312, 330), (330, 312, 321, 334), (324, 313, 323, 328), (331, 318, 322, 335), (327, 316, 322, 329), (312, 327, 329, 321), (317, 324, 328, 320), (333, 316, 327, 336), (320, 328, 326, 319), (332, 314, 325, 337), (321, 329, 325, 314), (315, 332, 337, 326), (317, 333, 336, 324), (319, 331, 335, 320), (313, 330, 334, 323), (324, 336, 330, 313), (323, 334, 332, 315), (320, 335, 333, 317), (326, 337, 331, 319), (355, 348, 344, 351), (363, 351, 344, 357), (361, 348, 342, 359), (354, 349, 341, 352), (360, 347, 340, 358), (362, 353, 338, 356), (356, 338, 347, 360), (350, 339, 349, 354), (357, 344, 348, 361), (353, 342, 348, 355), (338, 353, 355, 347), (343, 350, 354, 346), (359, 342, 353, 362), (346, 354, 352, 345), (358, 340, 351, 363), (347, 355, 351, 340), (341, 358, 363, 352), (343, 359, 362, 350), (345, 357, 361, 346), (339, 356, 360, 349), (350, 362, 356, 339), (349, 360, 358, 341), (346, 361, 359, 343), (352, 363, 357, 345), (381, 374, 370, 377), (389, 377, 370, 383), (387, 374, 368, 385), (380, 375, 367, 378), (386, 373, 366, 384), (388, 379, 364, 382), (382, 364, 373, 386), (376, 365, 375, 380), (383, 370, 374, 387), (379, 368, 374, 381), (364, 379, 381, 373), (369, 376, 380, 372), (385, 368, 379, 388), (372, 380, 378, 371), (384, 366, 377, 389), (373, 381, 377, 366), (367, 384, 389, 378), (369, 385, 388, 376), (371, 383, 387, 372), (365, 382, 386, 375), (376, 388, 382, 365), (375, 386, 384, 367), (372, 387, 385, 369), (378, 389, 383, 371), (407, 400, 396, 403), (415, 403, 396, 409), (413, 400, 394, 411), (406, 401, 393, 404), (412, 399, 392, 410), (414, 405, 390, 408), (408, 390, 399, 412), (402, 391, 401, 406), (409, 396, 400, 413), (405, 394, 400, 407), (390, 405, 407, 399), (395, 402, 406, 398), (411, 394, 405, 414), (398, 406, 404, 397), (410, 392, 403, 415), (399, 407, 403, 392), (393, 410, 415, 404), (395, 411, 414, 402), (397, 409, 413, 398), (391, 408, 412, 401), (402, 414, 408, 391), (401, 412, 410, 393), (398, 413, 411, 395), (404, 415, 409, 397), (433, 426, 422, 429), (441, 429, 422, 435), (439, 426, 420, 437), (432, 427, 419, 430), (438, 425, 418, 436), (440, 431, 416, 434), (434, 416, 425, 438), (428, 417, 427, 432), (435, 422, 426, 439), (431, 420, 426, 433), (416, 431, 433, 425), (421, 428, 432, 424), (437, 420, 431, 440), (424, 432, 430, 423), (436, 418, 429, 441), (425, 433, 429, 418), (419, 436, 441, 430), (421, 437, 440, 428), (423, 435, 439, 424), (417, 434, 438, 427), (428, 440, 434, 417), (427, 438, 436, 419), (424, 439, 437, 421), (430, 441, 435, 423), (459, 452, 448, 455), (467, 455, 448, 461), (465, 452, 446, 463), (458, 453, 445, 456), (464, 451, 444, 462), (466, 457, 442, 460), (460, 442, 451, 464), (454, 443, 453, 458), (461, 448, 452, 465), (457, 446, 452, 459), (442, 457, 459, 451), (447, 454, 458, 450), (463, 446, 457, 466), (450, 458, 456, 449), (462, 444, 455, 467), (451, 459, 455, 444), (445, 462, 467, 456), (447, 463, 466, 454), (449, 461, 465, 450), (443, 460, 464, 453), (454, 466, 460, 443), (453, 464, 462, 445), (450, 465, 463, 447), (456, 467, 461, 449), (485, 478, 474, 481), (493, 481, 474, 487), (491, 478, 472, 489), (484, 479, 471, 482), (490, 477, 470, 488), (492, 483, 468, 486), (486, 468, 477, 490), (480, 469, 479, 484), (487, 474, 478, 491), (483, 472, 478, 485), (468, 483, 485, 477), (473, 480, 484, 476), (489, 472, 483, 492), (476, 484, 482, 475), (488, 470, 481, 493), (477, 485, 481, 470), (471, 488, 493, 482), (473, 489, 492, 480), (475, 487, 491, 476), (469, 486, 490, 479), (480, 492, 486, 469), (479, 490, 488, 471), (476, 491, 489, 473), (482, 493, 487, 475), (511, 504, 500, 507), (519, 507, 500, 513), (517, 504, 498, 515), (510, 505, 497, 508), (516, 503, 496, 514), (518, 509, 494, 512), (512, 494, 503, 516), (506, 495, 505, 510), (513, 500, 504, 517), (509, 498, 504, 511), (494, 509, 511, 503), (499, 506, 510, 502), (515, 498, 509, 518), (502, 510, 508, 501), (514, 496, 507, 519), (503, 511, 507, 496), (497, 514, 519, 508), (499, 515, 518, 506), (501, 513, 517, 502), (495, 512, 516, 505), (506, 518, 512, 495), (505, 516, 514, 497), (502, 517, 515, 499), (508, 519, 513, 501)])
me_cube_033.polygons.foreach_set('material_index', [0, 0, 0, 0, 0, 0, 0, 0, 0, 0, 0, 0, 0, 0, 0, 0, 0, 0, 0, 0, 0, 0, 0, 0, 1, 1, 1, 1, 1, 1, 1, 1, 1, 1, 1, 1, 1, 1, 1, 1, 1, 1, 1, 1, 1, 1, 1, 1, 2, 2, 2, 2, 2, 2, 2, 2, 2, 2, 2, 2, 2, 2, 2, 2, 2, 2, 2, 2, 2, 2, 2, 2, 3, 3, 3, 3, 3, 3, 3, 3, 3, 3, 3, 3, 3, 3, 3, 3, 3, 3, 3, 3, 3, 3, 3, 3, 4, 4, 4, 4, 4, 4, 4, 4, 4, 4, 4, 4, 4, 4, 4, 4, 4, 4, 4, 4, 4, 4, 4, 4, 5, 5, 5, 5, 5, 5, 5, 5, 5, 5, 5, 5, 5, 5, 5, 5, 5, 5, 5, 5, 5, 5, 5, 5, 6, 6, 6, 6, 6, 6, 6, 6, 6, 6, 6, 6, 6, 6, 6, 6, 6, 6, 6, 6, 6, 6, 6, 6, 7, 7, 7, 7, 7, 7, 7, 7, 7, 7, 7, 7, 7, 7, 7, 7, 7, 7, 7, 7, 7, 7, 7, 7, 8, 8, 8, 8, 8, 8, 8, 8, 8, 8, 8, 8, 8, 8, 8, 8, 8, 8, 8, 8, 8, 8, 8, 8, 9, 9, 9, 9, 9, 9, 9, 9, 9, 9, 9, 9, 9, 9, 9, 9, 9, 9, 9, 9, 9, 9, 9, 9, 10, 10, 10, 10, 10, 10, 10, 10, 10, 10, 10, 10, 10, 10, 10, 10, 10, 10, 10, 10, 10, 10, 10, 10, 11, 11, 11, 11, 11, 11, 11, 11, 11, 11, 11, 11, 11, 11, 11, 11, 11, 11, 11, 11, 11, 11, 11, 11, 12, 12, 12, 12, 12, 12, 12, 12, 12, 12, 12, 12, 12, 12, 12, 12, 12, 12, 12, 12, 12, 12, 12, 12, 13, 13, 13, 13, 13, 13, 13, 13, 13, 13, 13, 13, 13, 13, 13, 13, 13, 13, 13, 13, 13, 13, 13, 13, 14, 14, 14, 14, 14, 14, 14, 14, 14, 14, 14, 14, 14, 14, 14, 14, 14, 14, 14, 14, 14, 14, 14, 14, 15, 15, 15, 15, 15, 15, 15, 15, 15, 15, 15, 15, 15, 15, 15, 15, 15, 15, 15, 15, 15, 15, 15, 15, 16, 16, 16, 16, 16, 16, 16, 16, 16, 16, 16, 16, 16, 16, 16, 16, 16, 16, 16, 16, 16, 16, 16, 16, 17, 17, 17, 17, 17, 17, 17, 17, 17, 17, 17, 17, 17, 17, 17, 17, 17, 17, 17, 17, 17, 17, 17, 17, 18, 18, 18, 18, 18, 18, 18, 18, 18, 18, 18, 18, 18, 18, 18, 18, 18, 18, 18, 18, 18, 18, 18, 18, 19, 19, 19, 19, 19, 19, 19, 19, 19, 19, 19, 19, 19, 19, 19, 19, 19, 19, 19, 19, 19, 19, 19, 19])
_uv = me_cube_033.uv_layers.new(name='UVMap')
_uv.uv.foreach_set('vector', [0.1491, 0.4474, 8.41e-05, 0.4027, 0.06888, 0.2984, 0.1939, 0.2984, 0.3283, 0.625, 0.3582, 0.625, 0.3582, 0.75, 0.3283, 0.75, 0.3283, 0.8749, 0.3582, 0.8749, 0.3582, 0.9999, 0.3283, 0.9999, 0.1491, 0.1491, 0.1939, 0.2982, 0.06888, 0.2982, 8.411e-05, 0.1939, 0.3283, 0.375, 0.3582, 0.375, 0.3582, 0.5, 0.3283, 0.5, 0.3283, 0.1251, 0.3582, 0.1251, 0.3582, 0.25, 0.3283, 0.25, 0.3283, 0.25, 0.3582, 0.25, 0.3582, 0.375, 0.3283, 0.375, 0.2982, 0.1044, 0.2982, 0.2294, 0.1939, 0.2982, 0.1491, 0.1491, 0.3283, 0.75, 0.3582, 0.75, 0.3582, 0.8749, 0.3283, 0.8749, 0.1044, 0.5965, 8.409e-05, 0.5277, 8.41e-05, 0.4027, 0.1491, 0.4474, 0.2294, 0.5965, 0.1044, 0.5965, 0.1491, 0.4474, 0.2982, 0.4921, 0.2294, 8.409e-05, 0.2982, 0.1044, 0.1491, 0.1491, 0.1044, 8.41e-05, 0.3283, 8.409e-05, 0.3582, 8.409e-05, 0.3582, 0.1251, 0.3283, 0.1251, 0.1044, 8.41e-05, 0.1491, 0.1491, 8.411e-05, 0.1939, 8.409e-05, 0.06888, 0.3283, 0.5, 0.3582, 0.5, 0.3582, 0.625, 0.3283, 0.625, 0.2982, 0.4921, 0.1491, 0.4474, 0.1939, 0.2984, 0.2982, 0.3672, 0.2984, 0.5, 0.3283, 0.5, 0.3283, 0.625, 0.2984, 0.625, 0.2984, 8.409e-05, 0.3283, 8.409e-05, 0.3283, 0.1251, 0.2984, 0.1251, 0.2984, 0.75, 0.3283, 0.75, 0.3283, 0.8749, 0.2984, 0.8749, 0.2984, 0.25, 0.3283, 0.25, 0.3283, 0.375, 0.2984, 0.375, 0.2984, 0.1251, 0.3283, 0.1251, 0.3283, 0.25, 0.2984, 0.25, 0.2984, 0.375, 0.3283, 0.375, 0.3283, 0.5, 0.2984, 0.5, 0.2984, 0.8749, 0.3283, 0.8749, 0.3283, 0.9999, 0.2984, 0.9999, 0.2984, 0.625, 0.3283, 0.625, 0.3283, 0.75, 0.2984, 0.75, 0.1491, 0.4474, 8.41e-05, 0.4027, 0.06888, 0.2984, 0.1939, 0.2984, 0.3283, 0.625, 0.3582, 0.625, 0.3582, 0.75, 0.3283, 0.75, 0.3283, 0.8749, 0.3582, 0.8749, 0.3582, 0.9999, 0.3283, 0.9999, 0.1491, 0.1491, 0.1939, 0.2982, 0.06888, 0.2982, 8.411e-05, 0.1939, 0.3283, 0.375, 0.3582, 0.375, 0.3582, 0.5, 0.3283, 0.5, 0.3283, 0.1251, 0.3582, 0.1251, 0.3582, 0.25, 0.3283, 0.25, 0.3283, 0.25, 0.3582, 0.25, 0.3582, 0.375, 0.3283, 0.375, 0.2982, 0.1044, 0.2982, 0.2294, 0.1939, 0.2982, 0.1491, 0.1491, 0.3283, 0.75, 0.3582, 0.75, 0.3582, 0.8749, 0.3283, 0.8749, 0.1044, 0.5965, 8.409e-05, 0.5277, 8.41e-05, 0.4027, 0.1491, 0.4474, 0.2294, 0.5965, 0.1044, 0.5965, 0.1491, 0.4474, 0.2982, 0.4921, 0.2294, 8.409e-05, 0.2982, 0.1044, 0.1491, 0.1491, 0.1044, 8.41e-05, 0.3283, 8.409e-05, 0.3582, 8.409e-05, 0.3582, 0.1251, 0.3283, 0.1251, 0.1044, 8.41e-05, 0.1491, 0.1491, 8.411e-05, 0.1939, 8.409e-05, 0.06888, 0.3283, 0.5, 0.3582, 0.5, 0.3582, 0.625, 0.3283, 0.625, 0.2982, 0.4921, 0.1491, 0.4474, 0.1939, 0.2984, 0.2982, 0.3672, 0.2984, 0.5, 0.3283, 0.5, 0.3283, 0.625, 0.2984, 0.625, 0.2984, 8.409e-05, 0.3283, 8.409e-05, 0.3283, 0.1251, 0.2984, 0.1251, 0.2984, 0.75, 0.3283, 0.75, 0.3283, 0.8749, 0.2984, 0.8749, 0.2984, 0.25, 0.3283, 0.25, 0.3283, 0.375, 0.2984, 0.375, 0.2984, 0.1251, 0.3283, 0.1251, 0.3283, 0.25, 0.2984, 0.25, 0.2984, 0.375, 0.3283, 0.375, 0.3283, 0.5, 0.2984, 0.5, 0.2984, 0.8749, 0.3283, 0.8749, 0.3283, 0.9999, 0.2984, 0.9999, 0.2984, 0.625, 0.3283, 0.625, 0.3283, 0.75, 0.2984, 0.75, 0.1491, 0.4474, 8.41e-05, 0.4027, 0.06888, 0.2984, 0.1939, 0.2984, 0.3283, 0.625, 0.3582, 0.625, 0.3582, 0.75, 0.3283, 0.75, 0.3283, 0.8749, 0.3582, 0.8749, 0.3582, 0.9999, 0.3283, 0.9999, 0.1491, 0.1491, 0.1939, 0.2982, 0.06888, 0.2982, 8.411e-05, 0.1939, 0.3283, 0.375, 0.3582, 0.375, 0.3582, 0.5, 0.3283, 0.5, 0.3283, 0.1251, 0.3582, 0.1251, 0.3582, 0.25, 0.3283, 0.25, 0.3283, 0.25, 0.3582, 0.25, 0.3582, 0.375, 0.3283, 0.375, 0.2982, 0.1044, 0.2982, 0.2294, 0.1939, 0.2982, 0.1491, 0.1491, 0.3283, 0.75, 0.3582, 0.75, 0.3582, 0.8749, 0.3283, 0.8749, 0.1044, 0.5965, 8.409e-05, 0.5277, 8.41e-05, 0.4027, 0.1491, 0.4474, 0.2294, 0.5965, 0.1044, 0.5965, 0.1491, 0.4474, 0.2982, 0.4921, 0.2294, 8.409e-05, 0.2982, 0.1044, 0.1491, 0.1491, 0.1044, 8.41e-05, 0.3283, 8.409e-05, 0.3582, 8.409e-05, 0.3582, 0.1251, 0.3283, 0.1251, 0.1044, 8.41e-05, 0.1491, 0.1491, 8.411e-05, 0.1939, 8.409e-05, 0.06888, 0.3283, 0.5, 0.3582, 0.5, 0.3582, 0.625, 0.3283, 0.625, 0.2982, 0.4921, 0.1491, 0.4474, 0.1939, 0.2984, 0.2982, 0.3672, 0.2984, 0.5, 0.3283, 0.5, 0.3283, 0.625, 0.2984, 0.625, 0.2984, 8.409e-05, 0.3283, 8.409e-05, 0.3283, 0.1251, 0.2984, 0.1251, 0.2984, 0.75, 0.3283, 0.75, 0.3283, 0.8749, 0.2984, 0.8749, 0.2984, 0.25, 0.3283, 0.25, 0.3283, 0.375, 0.2984, 0.375, 0.2984, 0.1251, 0.3283, 0.1251, 0.3283, 0.25, 0.2984, 0.25, 0.2984, 0.375, 0.3283, 0.375, 0.3283, 0.5, 0.2984, 0.5, 0.2984, 0.8749, 0.3283, 0.8749, 0.3283, 0.9999, 0.2984, 0.9999, 0.2984, 0.625, 0.3283, 0.625, 0.3283, 0.75, 0.2984, 0.75, 0.1491, 0.4474, 8.41e-05, 0.4027, 0.06888, 0.2984, 0.1939, 0.2984, 0.3283, 0.625, 0.3582, 0.625, 0.3582, 0.75, 0.3283, 0.75, 0.3283, 0.8749, 0.3582, 0.8749, 0.3582, 0.9999, 0.3283, 0.9999, 0.1491, 0.1491, 0.1939, 0.2982, 0.06888, 0.2982, 8.411e-05, 0.1939, 0.3283, 0.375, 0.3582, 0.375, 0.3582, 0.5, 0.3283, 0.5, 0.3283, 0.1251, 0.3582, 0.1251, 0.3582, 0.25, 0.3283, 0.25, 0.3283, 0.25, 0.3582, 0.25, 0.3582, 0.375, 0.3283, 0.375, 0.2982, 0.1044, 0.2982, 0.2294, 0.1939, 0.2982, 0.1491, 0.1491, 0.3283, 0.75, 0.3582, 0.75, 0.3582, 0.8749, 0.3283, 0.8749, 0.1044, 0.5965, 8.409e-05, 0.5277, 8.41e-05, 0.4027, 0.1491, 0.4474, 0.2294, 0.5965, 0.1044, 0.5965, 0.1491, 0.4474, 0.2982, 0.4921, 0.2294, 8.409e-05, 0.2982, 0.1044, 0.1491, 0.1491, 0.1044, 8.41e-05, 0.3283, 8.409e-05, 0.3582, 8.409e-05, 0.3582, 0.1251, 0.3283, 0.1251, 0.1044, 8.41e-05, 0.1491, 0.1491, 8.411e-05, 0.1939, 8.409e-05, 0.06888, 0.3283, 0.5, 0.3582, 0.5, 0.3582, 0.625, 0.3283, 0.625, 0.2982, 0.4921, 0.1491, 0.4474, 0.1939, 0.2984, 0.2982, 0.3672, 0.2984, 0.5, 0.3283, 0.5, 0.3283, 0.625, 0.2984, 0.625, 0.2984, 8.409e-05, 0.3283, 8.409e-05, 0.3283, 0.1251, 0.2984, 0.1251, 0.2984, 0.75, 0.3283, 0.75, 0.3283, 0.8749, 0.2984, 0.8749, 0.2984, 0.25, 0.3283, 0.25, 0.3283, 0.375, 0.2984, 0.375, 0.2984, 0.1251, 0.3283, 0.1251, 0.3283, 0.25, 0.2984, 0.25, 0.2984, 0.375, 0.3283, 0.375, 0.3283, 0.5, 0.2984, 0.5, 0.2984, 0.8749, 0.3283, 0.8749, 0.3283, 0.9999, 0.2984, 0.9999, 0.2984, 0.625, 0.3283, 0.625, 0.3283, 0.75, 0.2984, 0.75, 0.1491, 0.4474, 8.41e-05, 0.4027, 0.06888, 0.2984, 0.1939, 0.2984, 0.3283, 0.625, 0.3582, 0.625, 0.3582, 0.75, 0.3283, 0.75, 0.3283, 0.8749, 0.3582, 0.8749, 0.3582, 0.9999, 0.3283, 0.9999, 0.1491, 0.1491, 0.1939, 0.2982, 0.06888, 0.2982, 8.411e-05, 0.1939, 0.3283, 0.375, 0.3582, 0.375, 0.3582, 0.5, 0.3283, 0.5, 0.3283, 0.1251, 0.3582, 0.1251, 0.3582, 0.25, 0.3283, 0.25, 0.3283, 0.25, 0.3582, 0.25, 0.3582, 0.375, 0.3283, 0.375, 0.2982, 0.1044, 0.2982, 0.2294, 0.1939, 0.2982, 0.1491, 0.1491, 0.3283, 0.75, 0.3582, 0.75, 0.3582, 0.8749, 0.3283, 0.8749, 0.1044, 0.5965, 8.409e-05, 0.5277, 8.41e-05, 0.4027, 0.1491, 0.4474, 0.2294, 0.5965, 0.1044, 0.5965, 0.1491, 0.4474, 0.2982, 0.4921, 0.2294, 8.409e-05, 0.2982, 0.1044, 0.1491, 0.1491, 0.1044, 8.41e-05, 0.3283, 8.409e-05, 0.3582, 8.409e-05, 0.3582, 0.1251, 0.3283, 0.1251, 0.1044, 8.41e-05, 0.1491, 0.1491, 8.411e-05, 0.1939, 8.409e-05, 0.06888, 0.3283, 0.5, 0.3582, 0.5, 0.3582, 0.625, 0.3283, 0.625, 0.2982, 0.4921, 0.1491, 0.4474, 0.1939, 0.2984, 0.2982, 0.3672, 0.2984, 0.5, 0.3283, 0.5, 0.3283, 0.625, 0.2984, 0.625, 0.2984, 8.409e-05, 0.3283, 8.409e-05, 0.3283, 0.1251, 0.2984, 0.1251, 0.2984, 0.75, 0.3283, 0.75, 0.3283, 0.8749, 0.2984, 0.8749, 0.2984, 0.25, 0.3283, 0.25, 0.3283, 0.375, 0.2984, 0.375, 0.2984, 0.1251, 0.3283, 0.1251, 0.3283, 0.25, 0.2984, 0.25, 0.2984, 0.375, 0.3283, 0.375, 0.3283, 0.5, 0.2984, 0.5, 0.2984, 0.8749, 0.3283, 0.8749, 0.3283, 0.9999, 0.2984, 0.9999, 0.2984, 0.625, 0.3283, 0.625, 0.3283, 0.75, 0.2984, 0.75, 0.1491, 0.4474, 8.41e-05, 0.4027, 0.06888, 0.2984, 0.1939, 0.2984, 0.3283, 0.625, 0.3582, 0.625, 0.3582, 0.75, 0.3283, 0.75, 0.3283, 0.8749, 0.3582, 0.8749, 0.3582, 0.9999, 0.3283, 0.9999, 0.1491, 0.1491, 0.1939, 0.2982, 0.06888, 0.2982, 8.411e-05, 0.1939, 0.3283, 0.375, 0.3582, 0.375, 0.3582, 0.5, 0.3283, 0.5, 0.3283, 0.1251, 0.3582, 0.1251, 0.3582, 0.25, 0.3283, 0.25, 0.3283, 0.25, 0.3582, 0.25, 0.3582, 0.375, 0.3283, 0.375, 0.2982, 0.1044, 0.2982, 0.2294, 0.1939, 0.2982, 0.1491, 0.1491, 0.3283, 0.75, 0.3582, 0.75, 0.3582, 0.8749, 0.3283, 0.8749, 0.1044, 0.5965, 8.409e-05, 0.5277, 8.41e-05, 0.4027, 0.1491, 0.4474, 0.2294, 0.5965, 0.1044, 0.5965, 0.1491, 0.4474, 0.2982, 0.4921, 0.2294, 8.409e-05, 0.2982, 0.1044, 0.1491, 0.1491, 0.1044, 8.41e-05, 0.3283, 8.409e-05, 0.3582, 8.409e-05, 0.3582, 0.1251, 0.3283, 0.1251, 0.1044, 8.41e-05, 0.1491, 0.1491, 8.411e-05, 0.1939, 8.409e-05, 0.06888, 0.3283, 0.5, 0.3582, 0.5, 0.3582, 0.625, 0.3283, 0.625, 0.2982, 0.4921, 0.1491, 0.4474, 0.1939, 0.2984, 0.2982, 0.3672, 0.2984, 0.5, 0.3283, 0.5, 0.3283, 0.625, 0.2984, 0.625, 0.2984, 8.409e-05, 0.3283, 8.409e-05, 0.3283, 0.1251, 0.2984, 0.1251, 0.2984, 0.75, 0.3283, 0.75, 0.3283, 0.8749, 0.2984, 0.8749, 0.2984, 0.25, 0.3283, 0.25, 0.3283, 0.375, 0.2984, 0.375, 0.2984, 0.1251, 0.3283, 0.1251, 0.3283, 0.25, 0.2984, 0.25, 0.2984, 0.375, 0.3283, 0.375, 0.3283, 0.5, 0.2984, 0.5, 0.2984, 0.8749, 0.3283, 0.8749, 0.3283, 0.9999, 0.2984, 0.9999, 0.2984, 0.625, 0.3283, 0.625, 0.3283, 0.75, 0.2984, 0.75, 0.1491, 0.4474, 8.41e-05, 0.4027, 0.06888, 0.2984, 0.1939, 0.2984, 0.3283, 0.625, 0.3582, 0.625, 0.3582, 0.75, 0.3283, 0.75, 0.3283, 0.8749, 0.3582, 0.8749, 0.3582, 0.9999, 0.3283, 0.9999, 0.1491, 0.1491, 0.1939, 0.2982, 0.06888, 0.2982, 8.411e-05, 0.1939, 0.3283, 0.375, 0.3582, 0.375, 0.3582, 0.5, 0.3283, 0.5, 0.3283, 0.1251, 0.3582, 0.1251, 0.3582, 0.25, 0.3283, 0.25, 0.3283, 0.25, 0.3582, 0.25, 0.3582, 0.375, 0.3283, 0.375, 0.2982, 0.1044, 0.2982, 0.2294, 0.1939, 0.2982, 0.1491, 0.1491, 0.3283, 0.75, 0.3582, 0.75, 0.3582, 0.8749, 0.3283, 0.8749, 0.1044, 0.5965, 8.409e-05, 0.5277, 8.41e-05, 0.4027, 0.1491, 0.4474, 0.2294, 0.5965, 0.1044, 0.5965, 0.1491, 0.4474, 0.2982, 0.4921, 0.2294, 8.409e-05, 0.2982, 0.1044, 0.1491, 0.1491, 0.1044, 8.41e-05, 0.3283, 8.409e-05, 0.3582, 8.409e-05, 0.3582, 0.1251, 0.3283, 0.1251, 0.1044, 8.41e-05, 0.1491, 0.1491, 8.411e-05, 0.1939, 8.409e-05, 0.06888, 0.3283, 0.5, 0.3582, 0.5, 0.3582, 0.625, 0.3283, 0.625, 0.2982, 0.4921, 0.1491, 0.4474, 0.1939, 0.2984, 0.2982, 0.3672, 0.2984, 0.5, 0.3283, 0.5, 0.3283, 0.625, 0.2984, 0.625, 0.2984, 8.409e-05, 0.3283, 8.409e-05, 0.3283, 0.1251, 0.2984, 0.1251, 0.2984, 0.75, 0.3283, 0.75, 0.3283, 0.8749, 0.2984, 0.8749, 0.2984, 0.25, 0.3283, 0.25, 0.3283, 0.375, 0.2984, 0.375, 0.2984, 0.1251, 0.3283, 0.1251, 0.3283, 0.25, 0.2984, 0.25, 0.2984, 0.375, 0.3283, 0.375, 0.3283, 0.5, 0.2984, 0.5, 0.2984, 0.8749, 0.3283, 0.8749, 0.3283, 0.9999, 0.2984, 0.9999, 0.2984, 0.625, 0.3283, 0.625, 0.3283, 0.75, 0.2984, 0.75, 0.1491, 0.4474, 8.41e-05, 0.4027, 0.06888, 0.2984, 0.1939, 0.2984, 0.3283, 0.625, 0.3582, 0.625, 0.3582, 0.75, 0.3283, 0.75, 0.3283, 0.8749, 0.3582, 0.8749, 0.3582, 0.9999, 0.3283, 0.9999, 0.1491, 0.1491, 0.1939, 0.2982, 0.06888, 0.2982, 8.411e-05, 0.1939, 0.3283, 0.375, 0.3582, 0.375, 0.3582, 0.5, 0.3283, 0.5, 0.3283, 0.1251, 0.3582, 0.1251, 0.3582, 0.25, 0.3283, 0.25, 0.3283, 0.25, 0.3582, 0.25, 0.3582, 0.375, 0.3283, 0.375, 0.2982, 0.1044, 0.2982, 0.2294, 0.1939, 0.2982, 0.1491, 0.1491, 0.3283, 0.75, 0.3582, 0.75, 0.3582, 0.8749, 0.3283, 0.8749, 0.1044, 0.5965, 8.409e-05, 0.5277, 8.41e-05, 0.4027, 0.1491, 0.4474, 0.2294, 0.5965, 0.1044, 0.5965, 0.1491, 0.4474, 0.2982, 0.4921, 0.2294, 8.409e-05, 0.2982, 0.1044, 0.1491, 0.1491, 0.1044, 8.41e-05, 0.3283, 8.409e-05, 0.3582, 8.409e-05, 0.3582, 0.1251, 0.3283, 0.1251, 0.1044, 8.41e-05, 0.1491, 0.1491, 8.411e-05, 0.1939, 8.409e-05, 0.06888, 0.3283, 0.5, 0.3582, 0.5, 0.3582, 0.625, 0.3283, 0.625, 0.2982, 0.4921, 0.1491, 0.4474, 0.1939, 0.2984, 0.2982, 0.3672, 0.2984, 0.5, 0.3283, 0.5, 0.3283, 0.625, 0.2984, 0.625, 0.2984, 8.409e-05, 0.3283, 8.409e-05, 0.3283, 0.1251, 0.2984, 0.1251, 0.2984, 0.75, 0.3283, 0.75, 0.3283, 0.8749, 0.2984, 0.8749, 0.2984, 0.25, 0.3283, 0.25, 0.3283, 0.375, 0.2984, 0.375, 0.2984, 0.1251, 0.3283, 0.1251, 0.3283, 0.25, 0.2984, 0.25, 0.2984, 0.375, 0.3283, 0.375, 0.3283, 0.5, 0.2984, 0.5, 0.2984, 0.8749, 0.3283, 0.8749, 0.3283, 0.9999, 0.2984, 0.9999, 0.2984, 0.625, 0.3283, 0.625, 0.3283, 0.75, 0.2984, 0.75, 0.1491, 0.4474, 8.41e-05, 0.4027, 0.06888, 0.2984, 0.1939, 0.2984, 0.3283, 0.625, 0.3582, 0.625, 0.3582, 0.75, 0.3283, 0.75, 0.3283, 0.8749, 0.3582, 0.8749, 0.3582, 0.9999, 0.3283, 0.9999, 0.1491, 0.1491, 0.1939, 0.2982, 0.06888, 0.2982, 8.411e-05, 0.1939, 0.3283, 0.375, 0.3582, 0.375, 0.3582, 0.5, 0.3283, 0.5, 0.3283, 0.1251, 0.3582, 0.1251, 0.3582, 0.25, 0.3283, 0.25, 0.3283, 0.25, 0.3582, 0.25, 0.3582, 0.375, 0.3283, 0.375, 0.2982, 0.1044, 0.2982, 0.2294, 0.1939, 0.2982, 0.1491, 0.1491, 0.3283, 0.75, 0.3582, 0.75, 0.3582, 0.8749, 0.3283, 0.8749, 0.1044, 0.5965, 8.409e-05, 0.5277, 8.41e-05, 0.4027, 0.1491, 0.4474, 0.2294, 0.5965, 0.1044, 0.5965, 0.1491, 0.4474, 0.2982, 0.4921, 0.2294, 8.409e-05, 0.2982, 0.1044, 0.1491, 0.1491, 0.1044, 8.41e-05, 0.3283, 8.409e-05, 0.3582, 8.409e-05, 0.3582, 0.1251, 0.3283, 0.1251, 0.1044, 8.41e-05, 0.1491, 0.1491, 8.411e-05, 0.1939, 8.409e-05, 0.06888, 0.3283, 0.5, 0.3582, 0.5, 0.3582, 0.625, 0.3283, 0.625, 0.2982, 0.4921, 0.1491, 0.4474, 0.1939, 0.2984, 0.2982, 0.3672, 0.2984, 0.5, 0.3283, 0.5, 0.3283, 0.625, 0.2984, 0.625, 0.2984, 8.409e-05, 0.3283, 8.409e-05, 0.3283, 0.1251, 0.2984, 0.1251, 0.2984, 0.75, 0.3283, 0.75, 0.3283, 0.8749, 0.2984, 0.8749, 0.2984, 0.25, 0.3283, 0.25, 0.3283, 0.375, 0.2984, 0.375, 0.2984, 0.1251, 0.3283, 0.1251, 0.3283, 0.25, 0.2984, 0.25, 0.2984, 0.375, 0.3283, 0.375, 0.3283, 0.5, 0.2984, 0.5, 0.2984, 0.8749, 0.3283, 0.8749, 0.3283, 0.9999, 0.2984, 0.9999, 0.2984, 0.625, 0.3283, 0.625, 0.3283, 0.75, 0.2984, 0.75, 0.1491, 0.4474, 8.41e-05, 0.4027, 0.06888, 0.2984, 0.1939, 0.2984, 0.3283, 0.625, 0.3582, 0.625, 0.3582, 0.75, 0.3283, 0.75, 0.3283, 0.8749, 0.3582, 0.8749, 0.3582, 0.9999, 0.3283, 0.9999, 0.1491, 0.1491, 0.1939, 0.2982, 0.06888, 0.2982, 8.411e-05, 0.1939, 0.3283, 0.375, 0.3582, 0.375, 0.3582, 0.5, 0.3283, 0.5, 0.3283, 0.1251, 0.3582, 0.1251, 0.3582, 0.25, 0.3283, 0.25, 0.3283, 0.25, 0.3582, 0.25, 0.3582, 0.375, 0.3283, 0.375, 0.2982, 0.1044, 0.2982, 0.2294, 0.1939, 0.2982, 0.1491, 0.1491, 0.3283, 0.75, 0.3582, 0.75, 0.3582, 0.8749, 0.3283, 0.8749, 0.1044, 0.5965, 8.409e-05, 0.5277, 8.41e-05, 0.4027, 0.1491, 0.4474, 0.2294, 0.5965, 0.1044, 0.5965, 0.1491, 0.4474, 0.2982, 0.4921, 0.2294, 8.409e-05, 0.2982, 0.1044, 0.1491, 0.1491, 0.1044, 8.41e-05, 0.3283, 8.409e-05, 0.3582, 8.409e-05, 0.3582, 0.1251, 0.3283, 0.1251, 0.1044, 8.41e-05, 0.1491, 0.1491, 8.411e-05, 0.1939, 8.409e-05, 0.06888, 0.3283, 0.5, 0.3582, 0.5, 0.3582, 0.625, 0.3283, 0.625, 0.2982, 0.4921, 0.1491, 0.4474, 0.1939, 0.2984, 0.2982, 0.3672, 0.2984, 0.5, 0.3283, 0.5, 0.3283, 0.625, 0.2984, 0.625, 0.2984, 8.409e-05, 0.3283, 8.409e-05, 0.3283, 0.1251, 0.2984, 0.1251, 0.2984, 0.75, 0.3283, 0.75, 0.3283, 0.8749, 0.2984, 0.8749, 0.2984, 0.25, 0.3283, 0.25, 0.3283, 0.375, 0.2984, 0.375, 0.2984, 0.1251, 0.3283, 0.1251, 0.3283, 0.25, 0.2984, 0.25, 0.2984, 0.375, 0.3283, 0.375, 0.3283, 0.5, 0.2984, 0.5, 0.2984, 0.8749, 0.3283, 0.8749, 0.3283, 0.9999, 0.2984, 0.9999, 0.2984, 0.625, 0.3283, 0.625, 0.3283, 0.75, 0.2984, 0.75, 0.1491, 0.4474, 8.41e-05, 0.4027, 0.06888, 0.2984, 0.1939, 0.2984, 0.3283, 0.625, 0.3582, 0.625, 0.3582, 0.75, 0.3283, 0.75, 0.3283, 0.8749, 0.3582, 0.8749, 0.3582, 0.9999, 0.3283, 0.9999, 0.1491, 0.1491, 0.1939, 0.2982, 0.06888, 0.2982, 8.411e-05, 0.1939, 0.3283, 0.375, 0.3582, 0.375, 0.3582, 0.5, 0.3283, 0.5, 0.3283, 0.1251, 0.3582, 0.1251, 0.3582, 0.25, 0.3283, 0.25, 0.3283, 0.25, 0.3582, 0.25, 0.3582, 0.375, 0.3283, 0.375, 0.2982, 0.1044, 0.2982, 0.2294, 0.1939, 0.2982, 0.1491, 0.1491, 0.3283, 0.75, 0.3582, 0.75, 0.3582, 0.8749, 0.3283, 0.8749, 0.1044, 0.5965, 8.409e-05, 0.5277, 8.41e-05, 0.4027, 0.1491, 0.4474, 0.2294, 0.5965, 0.1044, 0.5965, 0.1491, 0.4474, 0.2982, 0.4921, 0.2294, 8.409e-05, 0.2982, 0.1044, 0.1491, 0.1491, 0.1044, 8.41e-05, 0.3283, 8.409e-05, 0.3582, 8.409e-05, 0.3582, 0.1251, 0.3283, 0.1251, 0.1044, 8.41e-05, 0.1491, 0.1491, 8.411e-05, 0.1939, 8.409e-05, 0.06888, 0.3283, 0.5, 0.3582, 0.5, 0.3582, 0.625, 0.3283, 0.625, 0.2982, 0.4921, 0.1491, 0.4474, 0.1939, 0.2984, 0.2982, 0.3672, 0.2984, 0.5, 0.3283, 0.5, 0.3283, 0.625, 0.2984, 0.625, 0.2984, 8.409e-05, 0.3283, 8.409e-05, 0.3283, 0.1251, 0.2984, 0.1251, 0.2984, 0.75, 0.3283, 0.75, 0.3283, 0.8749, 0.2984, 0.8749, 0.2984, 0.25, 0.3283, 0.25, 0.3283, 0.375, 0.2984, 0.375, 0.2984, 0.1251, 0.3283, 0.1251, 0.3283, 0.25, 0.2984, 0.25, 0.2984, 0.375, 0.3283, 0.375, 0.3283, 0.5, 0.2984, 0.5, 0.2984, 0.8749, 0.3283, 0.8749, 0.3283, 0.9999, 0.2984, 0.9999, 0.2984, 0.625, 0.3283, 0.625, 0.3283, 0.75, 0.2984, 0.75, 0.1491, 0.4474, 8.41e-05, 0.4027, 0.06888, 0.2984, 0.1939, 0.2984, 0.3283, 0.625, 0.3582, 0.625, 0.3582, 0.75, 0.3283, 0.75, 0.3283, 0.8749, 0.3582, 0.8749, 0.3582, 0.9999, 0.3283, 0.9999, 0.1491, 0.1491, 0.1939, 0.2982, 0.06888, 0.2982, 8.411e-05, 0.1939, 0.3283, 0.375, 0.3582, 0.375, 0.3582, 0.5, 0.3283, 0.5, 0.3283, 0.1251, 0.3582, 0.1251, 0.3582, 0.25, 0.3283, 0.25, 0.3283, 0.25, 0.3582, 0.25, 0.3582, 0.375, 0.3283, 0.375, 0.2982, 0.1044, 0.2982, 0.2294, 0.1939, 0.2982, 0.1491, 0.1491, 0.3283, 0.75, 0.3582, 0.75, 0.3582, 0.8749, 0.3283, 0.8749, 0.1044, 0.5965, 8.409e-05, 0.5277, 8.41e-05, 0.4027, 0.1491, 0.4474, 0.2294, 0.5965, 0.1044, 0.5965, 0.1491, 0.4474, 0.2982, 0.4921, 0.2294, 8.409e-05, 0.2982, 0.1044, 0.1491, 0.1491, 0.1044, 8.41e-05, 0.3283, 8.409e-05, 0.3582, 8.409e-05, 0.3582, 0.1251, 0.3283, 0.1251, 0.1044, 8.41e-05, 0.1491, 0.1491, 8.411e-05, 0.1939, 8.409e-05, 0.06888, 0.3283, 0.5, 0.3582, 0.5, 0.3582, 0.625, 0.3283, 0.625, 0.2982, 0.4921, 0.1491, 0.4474, 0.1939, 0.2984, 0.2982, 0.3672, 0.2984, 0.5, 0.3283, 0.5, 0.3283, 0.625, 0.2984, 0.625, 0.2984, 8.409e-05, 0.3283, 8.409e-05, 0.3283, 0.1251, 0.2984, 0.1251, 0.2984, 0.75, 0.3283, 0.75, 0.3283, 0.8749, 0.2984, 0.8749, 0.2984, 0.25, 0.3283, 0.25, 0.3283, 0.375, 0.2984, 0.375, 0.2984, 0.1251, 0.3283, 0.1251, 0.3283, 0.25, 0.2984, 0.25, 0.2984, 0.375, 0.3283, 0.375, 0.3283, 0.5, 0.2984, 0.5, 0.2984, 0.8749, 0.3283, 0.8749, 0.3283, 0.9999, 0.2984, 0.9999, 0.2984, 0.625, 0.3283, 0.625, 0.3283, 0.75, 0.2984, 0.75, 0.1491, 0.4474, 8.41e-05, 0.4027, 0.06888, 0.2984, 0.1939, 0.2984, 0.3283, 0.625, 0.3582, 0.625, 0.3582, 0.75, 0.3283, 0.75, 0.3283, 0.8749, 0.3582, 0.8749, 0.3582, 0.9999, 0.3283, 0.9999, 0.1491, 0.1491, 0.1939, 0.2982, 0.06888, 0.2982, 8.411e-05, 0.1939, 0.3283, 0.375, 0.3582, 0.375, 0.3582, 0.5, 0.3283, 0.5, 0.3283, 0.1251, 0.3582, 0.1251, 0.3582, 0.25, 0.3283, 0.25, 0.3283, 0.25, 0.3582, 0.25, 0.3582, 0.375, 0.3283, 0.375, 0.2982, 0.1044, 0.2982, 0.2294, 0.1939, 0.2982, 0.1491, 0.1491, 0.3283, 0.75, 0.3582, 0.75, 0.3582, 0.8749, 0.3283, 0.8749, 0.1044, 0.5965, 8.409e-05, 0.5277, 8.41e-05, 0.4027, 0.1491, 0.4474, 0.2294, 0.5965, 0.1044, 0.5965, 0.1491, 0.4474, 0.2982, 0.4921, 0.2294, 8.409e-05, 0.2982, 0.1044, 0.1491, 0.1491, 0.1044, 8.41e-05, 0.3283, 8.409e-05, 0.3582, 8.409e-05, 0.3582, 0.1251, 0.3283, 0.1251, 0.1044, 8.41e-05, 0.1491, 0.1491, 8.411e-05, 0.1939, 8.409e-05, 0.06888, 0.3283, 0.5, 0.3582, 0.5, 0.3582, 0.625, 0.3283, 0.625, 0.2982, 0.4921, 0.1491, 0.4474, 0.1939, 0.2984, 0.2982, 0.3672, 0.2984, 0.5, 0.3283, 0.5, 0.3283, 0.625, 0.2984, 0.625, 0.2984, 8.409e-05, 0.3283, 8.409e-05, 0.3283, 0.1251, 0.2984, 0.1251, 0.2984, 0.75, 0.3283, 0.75, 0.3283, 0.8749, 0.2984, 0.8749, 0.2984, 0.25, 0.3283, 0.25, 0.3283, 0.375, 0.2984, 0.375, 0.2984, 0.1251, 0.3283, 0.1251, 0.3283, 0.25, 0.2984, 0.25, 0.2984, 0.375, 0.3283, 0.375, 0.3283, 0.5, 0.2984, 0.5, 0.2984, 0.8749, 0.3283, 0.8749, 0.3283, 0.9999, 0.2984, 0.9999, 0.2984, 0.625, 0.3283, 0.625, 0.3283, 0.75, 0.2984, 0.75, 0.1491, 0.4474, 8.41e-05, 0.4027, 0.06888, 0.2984, 0.1939, 0.2984, 0.3283, 0.625, 0.3582, 0.625, 0.3582, 0.75, 0.3283, 0.75, 0.3283, 0.8749, 0.3582, 0.8749, 0.3582, 0.9999, 0.3283, 0.9999, 0.1491, 0.1491, 0.1939, 0.2982, 0.06888, 0.2982, 8.411e-05, 0.1939, 0.3283, 0.375, 0.3582, 0.375, 0.3582, 0.5, 0.3283, 0.5, 0.3283, 0.1251, 0.3582, 0.1251, 0.3582, 0.25, 0.3283, 0.25, 0.3283, 0.25, 0.3582, 0.25, 0.3582, 0.375, 0.3283, 0.375, 0.2982, 0.1044, 0.2982, 0.2294, 0.1939, 0.2982, 0.1491, 0.1491, 0.3283, 0.75, 0.3582, 0.75, 0.3582, 0.8749, 0.3283, 0.8749, 0.1044, 0.5965, 8.409e-05, 0.5277, 8.41e-05, 0.4027, 0.1491, 0.4474, 0.2294, 0.5965, 0.1044, 0.5965, 0.1491, 0.4474, 0.2982, 0.4921, 0.2294, 8.409e-05, 0.2982, 0.1044, 0.1491, 0.1491, 0.1044, 8.41e-05, 0.3283, 8.409e-05, 0.3582, 8.409e-05, 0.3582, 0.1251, 0.3283, 0.1251, 0.1044, 8.41e-05, 0.1491, 0.1491, 8.411e-05, 0.1939, 8.409e-05, 0.06888, 0.3283, 0.5, 0.3582, 0.5, 0.3582, 0.625, 0.3283, 0.625, 0.2982, 0.4921, 0.1491, 0.4474, 0.1939, 0.2984, 0.2982, 0.3672, 0.2984, 0.5, 0.3283, 0.5, 0.3283, 0.625, 0.2984, 0.625, 0.2984, 8.409e-05, 0.3283, 8.409e-05, 0.3283, 0.1251, 0.2984, 0.1251, 0.2984, 0.75, 0.3283, 0.75, 0.3283, 0.8749, 0.2984, 0.8749, 0.2984, 0.25, 0.3283, 0.25, 0.3283, 0.375, 0.2984, 0.375, 0.2984, 0.1251, 0.3283, 0.1251, 0.3283, 0.25, 0.2984, 0.25, 0.2984, 0.375, 0.3283, 0.375, 0.3283, 0.5, 0.2984, 0.5, 0.2984, 0.8749, 0.3283, 0.8749, 0.3283, 0.9999, 0.2984, 0.9999, 0.2984, 0.625, 0.3283, 0.625, 0.3283, 0.75, 0.2984, 0.75, 0.1491, 0.4474, 8.41e-05, 0.4027, 0.06888, 0.2984, 0.1939, 0.2984, 0.3283, 0.625, 0.3582, 0.625, 0.3582, 0.75, 0.3283, 0.75, 0.3283, 0.8749, 0.3582, 0.8749, 0.3582, 0.9999, 0.3283, 0.9999, 0.1491, 0.1491, 0.1939, 0.2982, 0.06888, 0.2982, 8.411e-05, 0.1939, 0.3283, 0.375, 0.3582, 0.375, 0.3582, 0.5, 0.3283, 0.5, 0.3283, 0.1251, 0.3582, 0.1251, 0.3582, 0.25, 0.3283, 0.25, 0.3283, 0.25, 0.3582, 0.25, 0.3582, 0.375, 0.3283, 0.375, 0.2982, 0.1044, 0.2982, 0.2294, 0.1939, 0.2982, 0.1491, 0.1491, 0.3283, 0.75, 0.3582, 0.75, 0.3582, 0.8749, 0.3283, 0.8749, 0.1044, 0.5965, 8.409e-05, 0.5277, 8.41e-05, 0.4027, 0.1491, 0.4474, 0.2294, 0.5965, 0.1044, 0.5965, 0.1491, 0.4474, 0.2982, 0.4921, 0.2294, 8.409e-05, 0.2982, 0.1044, 0.1491, 0.1491, 0.1044, 8.41e-05, 0.3283, 8.409e-05, 0.3582, 8.409e-05, 0.3582, 0.1251, 0.3283, 0.1251, 0.1044, 8.41e-05, 0.1491, 0.1491, 8.411e-05, 0.1939, 8.409e-05, 0.06888, 0.3283, 0.5, 0.3582, 0.5, 0.3582, 0.625, 0.3283, 0.625, 0.2982, 0.4921, 0.1491, 0.4474, 0.1939, 0.2984, 0.2982, 0.3672, 0.2984, 0.5, 0.3283, 0.5, 0.3283, 0.625, 0.2984, 0.625, 0.2984, 8.409e-05, 0.3283, 8.409e-05, 0.3283, 0.1251, 0.2984, 0.1251, 0.2984, 0.75, 0.3283, 0.75, 0.3283, 0.8749, 0.2984, 0.8749, 0.2984, 0.25, 0.3283, 0.25, 0.3283, 0.375, 0.2984, 0.375, 0.2984, 0.1251, 0.3283, 0.1251, 0.3283, 0.25, 0.2984, 0.25, 0.2984, 0.375, 0.3283, 0.375, 0.3283, 0.5, 0.2984, 0.5, 0.2984, 0.8749, 0.3283, 0.8749, 0.3283, 0.9999, 0.2984, 0.9999, 0.2984, 0.625, 0.3283, 0.625, 0.3283, 0.75, 0.2984, 0.75, 0.1491, 0.4474, 8.41e-05, 0.4027, 0.06888, 0.2984, 0.1939, 0.2984, 0.3283, 0.625, 0.3582, 0.625, 0.3582, 0.75, 0.3283, 0.75, 0.3283, 0.8749, 0.3582, 0.8749, 0.3582, 0.9999, 0.3283, 0.9999, 0.1491, 0.1491, 0.1939, 0.2982, 0.06888, 0.2982, 8.411e-05, 0.1939, 0.3283, 0.375, 0.3582, 0.375, 0.3582, 0.5, 0.3283, 0.5, 0.3283, 0.1251, 0.3582, 0.1251, 0.3582, 0.25, 0.3283, 0.25, 0.3283, 0.25, 0.3582, 0.25, 0.3582, 0.375, 0.3283, 0.375, 0.2982, 0.1044, 0.2982, 0.2294, 0.1939, 0.2982, 0.1491, 0.1491, 0.3283, 0.75, 0.3582, 0.75, 0.3582, 0.8749, 0.3283, 0.8749, 0.1044, 0.5965, 8.409e-05, 0.5277, 8.41e-05, 0.4027, 0.1491, 0.4474, 0.2294, 0.5965, 0.1044, 0.5965, 0.1491, 0.4474, 0.2982, 0.4921, 0.2294, 8.409e-05, 0.2982, 0.1044, 0.1491, 0.1491, 0.1044, 8.41e-05, 0.3283, 8.409e-05, 0.3582, 8.409e-05, 0.3582, 0.1251, 0.3283, 0.1251, 0.1044, 8.41e-05, 0.1491, 0.1491, 8.411e-05, 0.1939, 8.409e-05, 0.06888, 0.3283, 0.5, 0.3582, 0.5, 0.3582, 0.625, 0.3283, 0.625, 0.2982, 0.4921, 0.1491, 0.4474, 0.1939, 0.2984, 0.2982, 0.3672, 0.2984, 0.5, 0.3283, 0.5, 0.3283, 0.625, 0.2984, 0.625, 0.2984, 8.409e-05, 0.3283, 8.409e-05, 0.3283, 0.1251, 0.2984, 0.1251, 0.2984, 0.75, 0.3283, 0.75, 0.3283, 0.8749, 0.2984, 0.8749, 0.2984, 0.25, 0.3283, 0.25, 0.3283, 0.375, 0.2984, 0.375, 0.2984, 0.1251, 0.3283, 0.1251, 0.3283, 0.25, 0.2984, 0.25, 0.2984, 0.375, 0.3283, 0.375, 0.3283, 0.5, 0.2984, 0.5, 0.2984, 0.8749, 0.3283, 0.8749, 0.3283, 0.9999, 0.2984, 0.9999, 0.2984, 0.625, 0.3283, 0.625, 0.3283, 0.75, 0.2984, 0.75, 0.1491, 0.4474, 8.41e-05, 0.4027, 0.06888, 0.2984, 0.1939, 0.2984, 0.3283, 0.625, 0.3582, 0.625, 0.3582, 0.75, 0.3283, 0.75, 0.3283, 0.8749, 0.3582, 0.8749, 0.3582, 0.9999, 0.3283, 0.9999, 0.1491, 0.1491, 0.1939, 0.2982, 0.06888, 0.2982, 8.411e-05, 0.1939, 0.3283, 0.375, 0.3582, 0.375, 0.3582, 0.5, 0.3283, 0.5, 0.3283, 0.1251, 0.3582, 0.1251, 0.3582, 0.25, 0.3283, 0.25, 0.3283, 0.25, 0.3582, 0.25, 0.3582, 0.375, 0.3283, 0.375, 0.2982, 0.1044, 0.2982, 0.2294, 0.1939, 0.2982, 0.1491, 0.1491, 0.3283, 0.75, 0.3582, 0.75, 0.3582, 0.8749, 0.3283, 0.8749, 0.1044, 0.5965, 8.409e-05, 0.5277, 8.41e-05, 0.4027, 0.1491, 0.4474, 0.2294, 0.5965, 0.1044, 0.5965, 0.1491, 0.4474, 0.2982, 0.4921, 0.2294, 8.409e-05, 0.2982, 0.1044, 0.1491, 0.1491, 0.1044, 8.41e-05, 0.3283, 8.409e-05, 0.3582, 8.409e-05, 0.3582, 0.1251, 0.3283, 0.1251, 0.1044, 8.41e-05, 0.1491, 0.1491, 8.411e-05, 0.1939, 8.409e-05, 0.06888, 0.3283, 0.5, 0.3582, 0.5, 0.3582, 0.625, 0.3283, 0.625, 0.2982, 0.4921, 0.1491, 0.4474, 0.1939, 0.2984, 0.2982, 0.3672, 0.2984, 0.5, 0.3283, 0.5, 0.3283, 0.625, 0.2984, 0.625, 0.2984, 8.409e-05, 0.3283, 8.409e-05, 0.3283, 0.1251, 0.2984, 0.1251, 0.2984, 0.75, 0.3283, 0.75, 0.3283, 0.8749, 0.2984, 0.8749, 0.2984, 0.25, 0.3283, 0.25, 0.3283, 0.375, 0.2984, 0.375, 0.2984, 0.1251, 0.3283, 0.1251, 0.3283, 0.25, 0.2984, 0.25, 0.2984, 0.375, 0.3283, 0.375, 0.3283, 0.5, 0.2984, 0.5, 0.2984, 0.8749, 0.3283, 0.8749, 0.3283, 0.9999, 0.2984, 0.9999, 0.2984, 0.625, 0.3283, 0.625, 0.3283, 0.75, 0.2984, 0.75, 0.1491, 0.4474, 8.41e-05, 0.4027, 0.06888, 0.2984, 0.1939, 0.2984, 0.3283, 0.625, 0.3582, 0.625, 0.3582, 0.75, 0.3283, 0.75, 0.3283, 0.8749, 0.3582, 0.8749, 0.3582, 0.9999, 0.3283, 0.9999, 0.1491, 0.1491, 0.1939, 0.2982, 0.06888, 0.2982, 8.411e-05, 0.1939, 0.3283, 0.375, 0.3582, 0.375, 0.3582, 0.5, 0.3283, 0.5, 0.3283, 0.1251, 0.3582, 0.1251, 0.3582, 0.25, 0.3283, 0.25, 0.3283, 0.25, 0.3582, 0.25, 0.3582, 0.375, 0.3283, 0.375, 0.2982, 0.1044, 0.2982, 0.2294, 0.1939, 0.2982, 0.1491, 0.1491, 0.3283, 0.75, 0.3582, 0.75, 0.3582, 0.8749, 0.3283, 0.8749, 0.1044, 0.5965, 8.409e-05, 0.5277, 8.41e-05, 0.4027, 0.1491, 0.4474, 0.2294, 0.5965, 0.1044, 0.5965, 0.1491, 0.4474, 0.2982, 0.4921, 0.2294, 8.409e-05, 0.2982, 0.1044, 0.1491, 0.1491, 0.1044, 8.41e-05, 0.3283, 8.409e-05, 0.3582, 8.409e-05, 0.3582, 0.1251, 0.3283, 0.1251, 0.1044, 8.41e-05, 0.1491, 0.1491, 8.411e-05, 0.1939, 8.409e-05, 0.06888, 0.3283, 0.5, 0.3582, 0.5, 0.3582, 0.625, 0.3283, 0.625, 0.2982, 0.4921, 0.1491, 0.4474, 0.1939, 0.2984, 0.2982, 0.3672, 0.2984, 0.5, 0.3283, 0.5, 0.3283, 0.625, 0.2984, 0.625, 0.2984, 8.409e-05, 0.3283, 8.409e-05, 0.3283, 0.1251, 0.2984, 0.1251, 0.2984, 0.75, 0.3283, 0.75, 0.3283, 0.8749, 0.2984, 0.8749, 0.2984, 0.25, 0.3283, 0.25, 0.3283, 0.375, 0.2984, 0.375, 0.2984, 0.1251, 0.3283, 0.1251, 0.3283, 0.25, 0.2984, 0.25, 0.2984, 0.375, 0.3283, 0.375, 0.3283, 0.5, 0.2984, 0.5, 0.2984, 0.8749, 0.3283, 0.8749, 0.3283, 0.9999, 0.2984, 0.9999, 0.2984, 0.625, 0.3283, 0.625, 0.3283, 0.75, 0.2984, 0.75, 0.1491, 0.4474, 8.41e-05, 0.4027, 0.06888, 0.2984, 0.1939, 0.2984, 0.3283, 0.625, 0.3582, 0.625, 0.3582, 0.75, 0.3283, 0.75, 0.3283, 0.8749, 0.3582, 0.8749, 0.3582, 0.9999, 0.3283, 0.9999, 0.1491, 0.1491, 0.1939, 0.2982, 0.06888, 0.2982, 8.411e-05, 0.1939, 0.3283, 0.375, 0.3582, 0.375, 0.3582, 0.5, 0.3283, 0.5, 0.3283, 0.1251, 0.3582, 0.1251, 0.3582, 0.25, 0.3283, 0.25, 0.3283, 0.25, 0.3582, 0.25, 0.3582, 0.375, 0.3283, 0.375, 0.2982, 0.1044, 0.2982, 0.2294, 0.1939, 0.2982, 0.1491, 0.1491, 0.3283, 0.75, 0.3582, 0.75, 0.3582, 0.8749, 0.3283, 0.8749, 0.1044, 0.5965, 8.409e-05, 0.5277, 8.41e-05, 0.4027, 0.1491, 0.4474, 0.2294, 0.5965, 0.1044, 0.5965, 0.1491, 0.4474, 0.2982, 0.4921, 0.2294, 8.409e-05, 0.2982, 0.1044, 0.1491, 0.1491, 0.1044, 8.41e-05, 0.3283, 8.409e-05, 0.3582, 8.409e-05, 0.3582, 0.1251, 0.3283, 0.1251, 0.1044, 8.41e-05, 0.1491, 0.1491, 8.411e-05, 0.1939, 8.409e-05, 0.06888, 0.3283, 0.5, 0.3582, 0.5, 0.3582, 0.625, 0.3283, 0.625, 0.2982, 0.4921, 0.1491, 0.4474, 0.1939, 0.2984, 0.2982, 0.3672, 0.2984, 0.5, 0.3283, 0.5, 0.3283, 0.625, 0.2984, 0.625, 0.2984, 8.409e-05, 0.3283, 8.409e-05, 0.3283, 0.1251, 0.2984, 0.1251, 0.2984, 0.75, 0.3283, 0.75, 0.3283, 0.8749, 0.2984, 0.8749, 0.2984, 0.25, 0.3283, 0.25, 0.3283, 0.375, 0.2984, 0.375, 0.2984, 0.1251, 0.3283, 0.1251, 0.3283, 0.25, 0.2984, 0.25, 0.2984, 0.375, 0.3283, 0.375, 0.3283, 0.5, 0.2984, 0.5, 0.2984, 0.8749, 0.3283, 0.8749, 0.3283, 0.9999, 0.2984, 0.9999, 0.2984, 0.625, 0.3283, 0.625, 0.3283, 0.75, 0.2984, 0.75, 0.1491, 0.4474, 8.41e-05, 0.4027, 0.06888, 0.2984, 0.1939, 0.2984, 0.3283, 0.625, 0.3582, 0.625, 0.3582, 0.75, 0.3283, 0.75, 0.3283, 0.8749, 0.3582, 0.8749, 0.3582, 0.9999, 0.3283, 0.9999, 0.1491, 0.1491, 0.1939, 0.2982, 0.06888, 0.2982, 8.411e-05, 0.1939, 0.3283, 0.375, 0.3582, 0.375, 0.3582, 0.5, 0.3283, 0.5, 0.3283, 0.1251, 0.3582, 0.1251, 0.3582, 0.25, 0.3283, 0.25, 0.3283, 0.25, 0.3582, 0.25, 0.3582, 0.375, 0.3283, 0.375, 0.2982, 0.1044, 0.2982, 0.2294, 0.1939, 0.2982, 0.1491, 0.1491, 0.3283, 0.75, 0.3582, 0.75, 0.3582, 0.8749, 0.3283, 0.8749, 0.1044, 0.5965, 8.409e-05, 0.5277, 8.41e-05, 0.4027, 0.1491, 0.4474, 0.2294, 0.5965, 0.1044, 0.5965, 0.1491, 0.4474, 0.2982, 0.4921, 0.2294, 8.409e-05, 0.2982, 0.1044, 0.1491, 0.1491, 0.1044, 8.41e-05, 0.3283, 8.409e-05, 0.3582, 8.409e-05, 0.3582, 0.1251, 0.3283, 0.1251, 0.1044, 8.41e-05, 0.1491, 0.1491, 8.411e-05, 0.1939, 8.409e-05, 0.06888, 0.3283, 0.5, 0.3582, 0.5, 0.3582, 0.625, 0.3283, 0.625, 0.2982, 0.4921, 0.1491, 0.4474, 0.1939, 0.2984, 0.2982, 0.3672, 0.2984, 0.5, 0.3283, 0.5, 0.3283, 0.625, 0.2984, 0.625, 0.2984, 8.409e-05, 0.3283, 8.409e-05, 0.3283, 0.1251, 0.2984, 0.1251, 0.2984, 0.75, 0.3283, 0.75, 0.3283, 0.8749, 0.2984, 0.8749, 0.2984, 0.25, 0.3283, 0.25, 0.3283, 0.375, 0.2984, 0.375, 0.2984, 0.1251, 0.3283, 0.1251, 0.3283, 0.25, 0.2984, 0.25, 0.2984, 0.375, 0.3283, 0.375, 0.3283, 0.5, 0.2984, 0.5, 0.2984, 0.8749, 0.3283, 0.8749, 0.3283, 0.9999, 0.2984, 0.9999, 0.2984, 0.625, 0.3283, 0.625, 0.3283, 0.75, 0.2984, 0.75])
me_cube_033.materials.append(mat_material_034)
me_cube_033.materials.append(mat_material_002)
me_cube_033.materials.append(mat_material_001)
me_cube_033.materials.append(mat_material_003)
me_cube_033.materials.append(mat_material_004)
me_cube_033.materials.append(mat_material_005)
me_cube_033.materials.append(mat_material_006)
me_cube_033.materials.append(mat_material_021)
me_cube_033.materials.append(mat_material_022)
me_cube_033.materials.append(mat_material_023)
me_cube_033.materials.append(mat_material_024)
me_cube_033.materials.append(mat_material_025)
me_cube_033.materials.append(mat_material_026)
me_cube_033.materials.append(mat_material_027)
me_cube_033.materials.append(mat_material_028)
me_cube_033.materials.append(mat_material_029)
me_cube_033.materials.append(mat_material_030)
me_cube_033.materials.append(mat_material_031)
me_cube_033.materials.append(mat_material_032)
me_cube_033.materials.append(mat_material_033)
me_cube_033.use_remesh_preserve_volume = False
me_cube_033.use_remesh_preserve_attributes = False
me_cube_033.use_mirror_vertex_groups = False
me_cube_033.update()

# ---- objects
ob_20coins = bpy.data.objects.new('20coins', me_cube_033)

# ---- transforms, parenting, visibility, modifiers, constraints
ob_20coins.location = (0.0, 0.0, 0.0)
ob_20coins.rotation_euler = (0.0, -0.0, 0.4361)
ob_20coins.lock_rotations_4d = False
ob_20coins.empty_display_type = 'ARROWS'
ob_20coins.lineart.crease_threshold = 0.0

# ---- collection membership
col_collection.objects.link(ob_20coins)

# ---- scene / render settings (as saved in the file)
scene.frame_start = 1; scene.frame_end = 250; scene.frame_set(1)
scene.render.engine = 'BLENDER_EEVEE_NEXT'
scene.cycles.use_denoising = False
scene.cycles.samples = 128
scene.cycles.sampling_pattern = 'TABULATED_SOBOL'
scene.cycles.use_adaptive_sampling = False
scene.cycles.use_light_tree = False
scene.view_settings.view_transform = 'Filmic'
bpy.context.view_layer.update()

# ---- added for rendering (the .blend has no active camera and no usable light): camera, sun
cam_auto = bpy.data.cameras.new('AutoCamera')
cam_auto.lens = 50.0
cam_auto.sensor_width = 36.0
cam_auto.clip_end = 1000.0
ob_auto_camera = bpy.data.objects.new('AutoCamera', cam_auto)
scene.collection.objects.link(ob_auto_camera)
ob_auto_camera.location = (11.3792, -13.2143, 10.1828)
ob_auto_camera.rotation_euler = (1.09748, -7.21219e-08, 0.694738)
scene.camera = ob_auto_camera
light_auto_sun = bpy.data.lights.new('AutoSun', 'SUN')
light_auto_sun.energy = 3.0
light_auto_sun.angle = 0.0523599
ob_auto_sun = bpy.data.objects.new('AutoSun', light_auto_sun)
scene.collection.objects.link(ob_auto_sun)
ob_auto_sun.rotation_euler = (0.872665, 0.174533, 0.523599)
bpy.context.view_layer.update()
